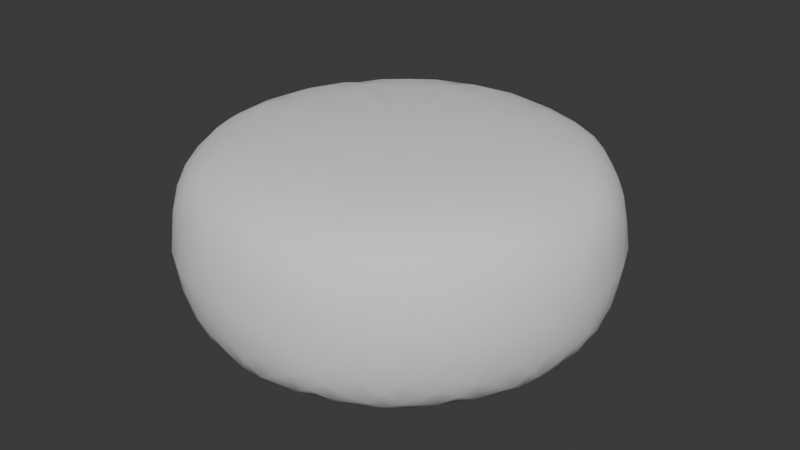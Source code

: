 # Source: burger.blend  (saved by Blender 4.2.66; exported with 4.5.12 LTS)
import bpy
from mathutils import Matrix  # noqa: F401  (used for matrix-valued properties, if any)

bpy.ops.wm.read_factory_settings(use_empty=True)
scene = bpy.context.scene
scene.name = 'Scene'

# ---- collections
col_collection = bpy.data.collections.new('Collection'); scene.collection.children.link(col_collection)

# ---- node groups
ng_smooth_by_angle = bpy.data.node_groups.new('Smooth by Angle', 'GeometryNodeTree')
_s = ng_smooth_by_angle.interface.new_socket(name='Mesh', in_out='OUTPUT', socket_type='NodeSocketGeometry')
_s = ng_smooth_by_angle.interface.new_socket(name='Mesh', in_out='INPUT', socket_type='NodeSocketGeometry')
_s = ng_smooth_by_angle.interface.new_socket(name='Angle', in_out='INPUT', socket_type='NodeSocketFloat')
_s.subtype = 'ANGLE'
_s.default_value = 0.5236
_s.min_value = 0.0
_s.max_value = 3.142
_s.description = 'Maximum face angle for smooth edges'
_s = ng_smooth_by_angle.interface.new_socket(name='Ignore Sharpness', in_out='INPUT', socket_type='NodeSocketBool')
_s.force_non_field = True
ng_smooth_by_angle.description = 'Set the sharpness of mesh edges based on the angle between the neighboring faces'
ng_smooth_by_angle.is_modifier = True
_N = ng_smooth_by_angle.nodes; _L = ng_smooth_by_angle.links
n0 = _N.new('GeometryNodeSetShadeSmooth'); n0.name = 'Set Shade Smooth'; n0.location = (120, -80)
n0.domain = 'EDGE'
n1 = _N.new('GeometryNodeSetShadeSmooth'); n1.name = 'Set Shade Smooth.001'; n1.location = (300, -80)
n2 = _N.new('NodeGroupOutput'); n2.name = 'Group Output'; n2.location = (480, -80)
n3 = _N.new('GeometryNodeInputMeshEdgeAngle'); n3.name = 'Edge Angle'; n3.location = (-440, -240)
n4 = _N.new('NodeGroupInput'); n4.name = 'Group Input'; n4.location = (-80, -80)
n5 = _N.new('GeometryNodeInputEdgeSmooth'); n5.name = 'Is Edge Smooth'; n5.location = (-260, -120)
n6 = _N.new('GeometryNodeInputShadeSmooth'); n6.name = 'Is Shade Smooth'; n6.location = (-440, -397)
n7 = _N.new('FunctionNodeCompare'); n7.name = 'Compare'; n7.location = (-260, -260)
n7.operation = 'LESS_EQUAL'
n7.inputs[6].default_value = (0.0, 0.0, 0.0, 0.0)
n7.inputs[7].default_value = (0.0, 0.0, 0.0, 0.0)
n8 = _N.new('FunctionNodeBooleanMath'); n8.name = 'Boolean Math.001'; n8.location = (-80, -260)
n9 = _N.new('NodeGroupInput'); n9.name = 'Group Input.001'; n9.location = (-440, -329)
n10 = _N.new('NodeGroupInput'); n10.name = 'Group Input.002'; n10.location = (-259, -189)
n11 = _N.new('FunctionNodeBooleanMath'); n11.name = 'Boolean Math'; n11.location = (-80, -149)
n11.operation = 'OR'
n12 = _N.new('FunctionNodeBooleanMath'); n12.name = 'Boolean Math.002'; n12.location = (-260, -380)
n12.operation = 'OR'
n13 = _N.new('NodeGroupInput'); n13.name = 'Group Input.003'; n13.location = (-440, -460)
_L.new(n3.outputs[0], n7.inputs[0])
_L.new(n1.outputs[0], n2.inputs[0])
_L.new(n9.outputs[1], n7.inputs[1])
_L.new(n7.outputs[0], n8.inputs[0])
_L.new(n4.outputs[0], n0.inputs[0])
_L.new(n0.outputs[0], n1.inputs[0])
_L.new(n8.outputs[0], n0.inputs[2])
_L.new(n10.outputs[2], n11.inputs[1])
_L.new(n5.outputs[0], n11.inputs[0])
_L.new(n11.outputs[0], n0.inputs[1])
_L.new(n13.outputs[2], n12.inputs[1])
_L.new(n6.outputs[0], n12.inputs[0])
_L.new(n12.outputs[0], n8.inputs[1])
n2.is_active_output = True

# ---- world
world_world = bpy.data.worlds.new('World'); scene.world = world_world
world_world.use_nodes = True; world_world.node_tree.nodes.clear()
_N = world_world.node_tree.nodes; _L = world_world.node_tree.links
n0 = _N.new('ShaderNodeOutputWorld'); n0.name = 'World Output'; n0.location = (300, 300)
n1 = _N.new('ShaderNodeBackground'); n1.name = 'Background'; n1.location = (10, 300)
n1.inputs[0].default_value = (0.05088, 0.05088, 0.05088, 1.0)
_L.new(n1.outputs[0], n0.inputs[0])
n0.is_active_output = True
world_world.color = (0.05088, 0.05088, 0.05088)
world_world.use_sun_shadow = False
world_world.sun_shadow_jitter_overblur = 0.0

# ---- meshes
me_icosphere_001 = bpy.data.meshes.new('Icosphere.001')
me_icosphere_001.from_pydata([(0.2384, -0.7338, 0.684), (-0.6242, -0.4535, 0.684), (-0.6242, 0.4535, 0.684), (0.2384, 0.7338, 0.684), (0.7715, 1.397e-09, 0.684), (0.0, 0.0, 1.0), (0.8905, -0.2893, 0.0), (0.8905, 0.2893, 0.0), (0.0, -0.9363, 0.0), (0.5504, -0.7575, 0.0), (-0.8905, -0.2893, 0.0), (-0.5504, -0.7575, 0.0), (-0.5504, 0.7575, 0.0), (-0.8905, 0.2893, 0.0), (0.5504, 0.7575, 0.0), (0.0, 0.9363, 0.0), (0.6138, -0.4459, 0.7044), (-0.2344, -0.7215, 0.7044), (-0.7586, -2.794e-09, 0.7044), (-0.2344, 0.7215, 0.7044), (0.6138, 0.4459, 0.7044), (0.8952, 0.2046, 0.2603), (0.882, 0.1395, 0.4357), (0.8426, 0.07345, 0.5754), (0.4712, -0.7882, 0.2603), (0.4052, -0.7957, 0.4357), (0.3302, -0.7787, 0.5754), (-0.604, -0.6917, 0.2603), (-0.6315, -0.6313, 0.4357), (-0.6385, -0.5547, 0.5754), (-0.8445, 0.3607, 0.2603), (-0.7956, 0.4056, 0.4357), (-0.7249, 0.4359, 0.5754), (0.08205, 0.9146, 0.2603), (0.1399, 0.8819, 0.4357), (0.1905, 0.8241, 0.5754), (0.4865, -0.4634, 0.7728), (0.368, -0.5119, 0.794), (0.2902, -0.6149, 0.7609), (-0.2904, -0.6059, 0.7728), (-0.3731, -0.5082, 0.794), (-0.4952, -0.466, 0.7609), (-0.666, 0.08898, 0.7728), (-0.5986, 0.1978, 0.794), (-0.5962, 0.3269, 0.7609), (-0.1212, 0.6609, 0.7728), (0.00313, 0.6304, 0.794), (0.1267, 0.6681, 0.7609), (0.5911, 0.3195, 0.7728), (0.6006, 0.1918, 0.794), (0.6745, 0.08595, 0.7609), (0.8426, -0.07345, 0.5754), (0.882, -0.1395, 0.4357), (0.8952, -0.2046, 0.2603), (0.1905, -0.8241, 0.5754), (0.1399, -0.8819, 0.4357), (0.08205, -0.9146, 0.2603), (-0.7249, -0.4359, 0.5754), (-0.7956, -0.4056, 0.4357), (-0.8445, -0.3607, 0.2603), (-0.6385, 0.5547, 0.5754), (-0.6315, 0.6313, 0.4357), (-0.604, 0.6917, 0.2603), (0.3302, 0.7787, 0.5754), (0.4052, 0.7957, 0.4357), (0.4712, 0.7882, 0.2603), (0.6745, -0.08595, 0.7609), (0.6006, -0.1918, 0.794), (0.5911, -0.3195, 0.7728), (0.1267, -0.6681, 0.7609), (0.00313, -0.6304, 0.794), (-0.1212, -0.6609, 0.7728), (-0.5962, -0.3269, 0.7609), (-0.5986, -0.1978, 0.794), (-0.666, -0.08898, 0.7728), (-0.4952, 0.466, 0.7609), (-0.3731, 0.5082, 0.794), (-0.2904, 0.6059, 0.7728), (0.2902, 0.6149, 0.7609), (0.368, 0.5119, 0.794), (0.4865, 0.4634, 0.7728), (0.8413, 0.3557, 0.269), (0.7881, 0.3972, 0.4537), (0.7148, 0.4264, 0.5977), (0.8341, 0.4249, 0.0), (0.7572, 0.5501, 0.0), (0.6619, 0.662, 0.0), (0.6264, 0.5481, 0.5977), (0.6212, 0.6268, 0.4537), (0.5983, 0.6902, 0.269), (-0.07833, 0.91, 0.269), (-0.1342, 0.8722, 0.4537), (-0.1846, 0.8116, 0.5977), (-0.1464, 0.9246, 0.0), (-0.2892, 0.8901, 0.0), (-0.4251, 0.834, 0.0), (-0.3277, 0.7651, 0.5977), (-0.4041, 0.7845, 0.4537), (-0.4715, 0.7823, 0.269), (-0.8897, 0.2067, 0.269), (-0.871, 0.1419, 0.4537), (-0.8289, 0.07522, 0.5977), (-0.9246, 0.1465, 0.0), (-0.9359, -5.588e-09, 0.0), (-0.9246, -0.1465, 0.0), (-0.8289, -0.07522, 0.5977), (-0.871, -0.1419, 0.4537), (-0.8897, -0.2067, 0.269), (-0.4715, -0.7823, 0.269), (-0.4041, -0.7845, 0.4537), (-0.3277, -0.7651, 0.5977), (-0.4251, -0.834, 0.0), (-0.2892, -0.8901, 0.0), (-0.1464, -0.9246, 0.0), (-0.1846, -0.8116, 0.5977), (-0.1342, -0.8722, 0.4537), (-0.07833, -0.91, 0.269), (0.5983, -0.6902, 0.269), (0.6212, -0.6268, 0.4537), (0.6264, -0.5481, 0.5977), (0.6619, -0.662, 0.0), (0.7572, -0.5501, 0.0), (0.8341, -0.4249, 0.0), (0.7148, -0.4264, 0.5977), (0.7881, -0.3972, 0.4537), (0.8413, -0.3557, 0.269), (0.4251, 0.834, 0.0), (0.2892, 0.8901, 0.0), (0.1464, 0.9246, 0.0), (-0.6619, 0.662, 0.0), (-0.7572, 0.5501, 0.0), (-0.8341, 0.4249, 0.0), (-0.8341, -0.4249, 0.0), (-0.7572, -0.5501, 0.0), (-0.6619, -0.662, 0.0), (0.1464, -0.9246, 0.0), (0.2892, -0.8901, 0.0), (0.4251, -0.834, 0.0), (0.9246, -0.1465, 0.0), (0.9359, 5.588e-09, 0.0), (0.9246, 0.1465, 0.0), (0.8018, 0.2565, 0.5955), (0.8574, 0.2757, 0.3936), (0.8024, 0.3181, 0.5376), (0.7197, 0.3301, 0.6686), (0.7364, 0.2352, 0.6944), (0.7854, 0.1514, 0.6557), (0.8429, 0.2092, 0.5286), (0.7346, 0.5337, 0.3142), (0.8019, 0.4495, 0.2036), (0.7458, 0.5419, 0.1822), (0.6753, 0.6238, 0.2036), (0.6878, 0.5775, 0.3744), (0.7034, 0.511, 0.5011), (0.7617, 0.4757, 0.3744), (0.4917, 0.6833, 0.5955), (0.5271, 0.7302, 0.3936), (0.4594, 0.737, 0.5286), (0.3866, 0.7002, 0.6557), (0.4512, 0.6277, 0.6944), (0.5364, 0.5825, 0.6686), (0.5505, 0.6648, 0.5376), (0.003808, 0.8418, 0.5955), (0.002754, 0.9006, 0.3936), (-0.0546, 0.8614, 0.5376), (-0.09155, 0.7865, 0.6686), (0.003893, 0.773, 0.6944), (0.09874, 0.7937, 0.6557), (0.06154, 0.8663, 0.5286), (-0.2806, 0.8636, 0.3142), (-0.1796, 0.9016, 0.2036), (-0.2849, 0.8768, 0.1822), (-0.3846, 0.835, 0.2036), (-0.3367, 0.8326, 0.3744), (-0.2687, 0.8268, 0.5011), (-0.217, 0.8715, 0.3744), (-0.4979, 0.6788, 0.5955), (-0.5316, 0.727, 0.3936), (-0.559, 0.6647, 0.5286), (-0.5464, 0.5841, 0.6557), (-0.4575, 0.6231, 0.6944), (-0.3882, 0.6901, 0.6686), (-0.4622, 0.729, 0.5376), (-0.7994, 0.2638, 0.5955), (-0.8557, 0.2809, 0.3936), (-0.8361, 0.2143, 0.5376), (-0.7763, 0.156, 0.6686), (-0.734, 0.2426, 0.6944), (-0.7244, 0.3392, 0.6557), (-0.8049, 0.3262, 0.5286), (-0.908, 1.676e-08, 0.3142), (-0.913, 0.1078, 0.2036), (-0.9219, -8.149e-10, 0.1822), (-0.913, -0.1078, 0.2036), (-0.8959, -0.06289, 0.3744), (-0.8694, -1.164e-09, 0.5011), (-0.8959, 0.06289, 0.3744), (-0.7994, -0.2638, 0.5955), (-0.8557, -0.2809, 0.3936), (-0.8049, -0.3262, 0.5286), (-0.7244, -0.3392, 0.6557), (-0.734, -0.2426, 0.6944), (-0.7763, -0.156, 0.6686), (-0.8361, -0.2143, 0.5376), (-0.4979, -0.6788, 0.5955), (-0.5316, -0.727, 0.3936), (-0.4622, -0.729, 0.5376), (-0.3882, -0.6901, 0.6686), (-0.4575, -0.6231, 0.6944), (-0.5464, -0.5841, 0.6557), (-0.559, -0.6647, 0.5286), (-0.2806, -0.8636, 0.3142), (-0.3846, -0.835, 0.2036), (-0.2849, -0.8768, 0.1822), (-0.1796, -0.9016, 0.2036), (-0.217, -0.8715, 0.3744), (-0.2687, -0.8268, 0.5011), (-0.3367, -0.8326, 0.3744), (0.003808, -0.8418, 0.5955), (0.002754, -0.9006, 0.3936), (0.06154, -0.8663, 0.5286), (0.09874, -0.7937, 0.6557), (0.003893, -0.773, 0.6944), (-0.09154, -0.7865, 0.6686), (-0.0546, -0.8614, 0.5376), (0.4917, -0.6833, 0.5955), (0.5271, -0.7302, 0.3936), (0.5505, -0.6648, 0.5376), (0.5364, -0.5825, 0.6686), (0.4512, -0.6277, 0.6944), (0.3866, -0.7002, 0.6557), (0.4594, -0.737, 0.5286), (0.7346, -0.5337, 0.3142), (0.6753, -0.6238, 0.2036), (0.7458, -0.5419, 0.1822), (0.8019, -0.4495, 0.2036), (0.7617, -0.4757, 0.3744), (0.7034, -0.511, 0.5011), (0.6878, -0.5775, 0.3744), (0.8018, -0.2565, 0.5955), (0.8574, -0.2757, 0.3936), (0.8429, -0.2092, 0.5286), (0.7854, -0.1514, 0.6557), (0.7364, -0.2352, 0.6944), (0.7197, -0.3301, 0.6686), (0.8024, -0.3181, 0.5376), (0.2841, 0.8744, 0.2943), (0.3862, 0.8418, 0.1915), (0.287, 0.8834, 0.1699), (0.1824, 0.908, 0.1915), (0.2215, 0.883, 0.3531), (0.2732, 0.8409, 0.476), (0.3398, 0.8445, 0.3531), (-0.7438, 0.5404, 0.2943), (-0.6813, 0.6274, 0.1915), (-0.7515, 0.546, 0.1699), (-0.8072, 0.454, 0.1915), (-0.7713, 0.4835, 0.3531), (-0.7153, 0.5197, 0.476), (-0.6982, 0.5841, 0.3531), (-0.7438, -0.5404, 0.2943), (-0.8072, -0.454, 0.1915), (-0.7515, -0.546, 0.1699), (-0.6813, -0.6274, 0.1915), (-0.6982, -0.5841, 0.3531), (-0.7153, -0.5197, 0.476), (-0.7713, -0.4835, 0.3531), (0.2841, -0.8744, 0.2943), (0.1824, -0.908, 0.1915), (0.287, -0.8834, 0.1699), (0.3862, -0.8418, 0.1915), (0.3398, -0.8445, 0.3531), (0.2732, -0.8409, 0.476), (0.2215, -0.883, 0.3531), (0.9194, -1.676e-08, 0.2943), (0.9199, -0.1072, 0.1915), (0.9289, 6.985e-10, 0.1699), (0.9199, 0.1072, 0.1915), (0.9082, 0.06219, 0.3531), (0.8842, 5.096e-09, 0.476), (0.9082, -0.06219, 0.3531), (-1.821e-06, -7.451e-09, 0.9033), (0.4132, -0.3002, 0.8389), (0.3894, -0.125, 0.8613), (0.5163, 5.255e-11, 0.8318), (0.3894, 0.125, 0.8613), (0.4132, 0.3002, 0.8389), (0.2393, 0.3317, 0.8613), (0.1595, 0.491, 0.8318), (0.001401, 0.409, 0.8613), (-0.1578, 0.4858, 0.8389), (-0.2415, 0.33, 0.8613), (-0.4177, 0.3035, 0.8318), (-0.3885, 0.1277, 0.8613), (-0.5108, 3.646e-10, 0.8389), (-0.3885, -0.1277, 0.8613), (-0.4177, -0.3035, 0.8318), (-0.2415, -0.33, 0.8613), (-0.1578, -0.4858, 0.8389), (0.001401, -0.409, 0.8613), (0.1595, -0.491, 0.8318), (0.2393, -0.3317, 0.8613), (0.2384, -0.7338, -0.684), (-0.6242, -0.4535, -0.684), (-0.6242, 0.4535, -0.684), (0.2384, 0.7338, -0.684), (0.7715, 1.397e-09, -0.684), (0.0, 0.0, -1.0), (0.6138, -0.4459, -0.7044), (-0.2344, -0.7215, -0.7044), (-0.7586, -2.794e-09, -0.7044), (-0.2344, 0.7215, -0.7044), (0.6138, 0.4459, -0.7044), (0.8952, 0.2046, -0.2603), (0.882, 0.1395, -0.4357), (0.8426, 0.07345, -0.5754), (0.4712, -0.7882, -0.2603), (0.4052, -0.7957, -0.4357), (0.3302, -0.7787, -0.5754), (-0.604, -0.6917, -0.2603), (-0.6315, -0.6313, -0.4357), (-0.6385, -0.5547, -0.5754), (-0.8445, 0.3607, -0.2603), (-0.7956, 0.4056, -0.4357), (-0.7249, 0.4359, -0.5754), (0.08205, 0.9146, -0.2603), (0.1399, 0.8819, -0.4357), (0.1905, 0.8241, -0.5754), (0.4865, -0.4634, -0.7728), (0.368, -0.5119, -0.794), (0.2902, -0.6149, -0.7609), (-0.2904, -0.6059, -0.7728), (-0.3731, -0.5082, -0.794), (-0.4952, -0.466, -0.7609), (-0.666, 0.08898, -0.7728), (-0.5986, 0.1978, -0.794), (-0.5962, 0.3269, -0.7609), (-0.1212, 0.6609, -0.7728), (0.00313, 0.6304, -0.794), (0.1267, 0.6681, -0.7609), (0.5911, 0.3195, -0.7728), (0.6006, 0.1918, -0.794), (0.6745, 0.08595, -0.7609), (0.8426, -0.07345, -0.5754), (0.882, -0.1395, -0.4357), (0.8952, -0.2046, -0.2603), (0.1905, -0.8241, -0.5754), (0.1399, -0.8819, -0.4357), (0.08205, -0.9146, -0.2603), (-0.7249, -0.4359, -0.5754), (-0.7956, -0.4056, -0.4357), (-0.8445, -0.3607, -0.2603), (-0.6385, 0.5547, -0.5754), (-0.6315, 0.6313, -0.4357), (-0.604, 0.6917, -0.2603), (0.3302, 0.7787, -0.5754), (0.4052, 0.7957, -0.4357), (0.4712, 0.7882, -0.2603), (0.6745, -0.08595, -0.7609), (0.6006, -0.1918, -0.794), (0.5911, -0.3195, -0.7728), (0.1267, -0.6681, -0.7609), (0.00313, -0.6304, -0.794), (-0.1212, -0.6609, -0.7728), (-0.5962, -0.3269, -0.7609), (-0.5986, -0.1978, -0.794), (-0.666, -0.08898, -0.7728), (-0.4952, 0.466, -0.7609), (-0.3731, 0.5082, -0.794), (-0.2904, 0.6059, -0.7728), (0.2902, 0.6149, -0.7609), (0.368, 0.5119, -0.794), (0.4865, 0.4634, -0.7728), (0.8413, 0.3557, -0.269), (0.7881, 0.3972, -0.4537), (0.7148, 0.4264, -0.5977), (0.6264, 0.5481, -0.5977), (0.6212, 0.6268, -0.4537), (0.5983, 0.6902, -0.269), (-0.07833, 0.91, -0.269), (-0.1342, 0.8722, -0.4537), (-0.1846, 0.8116, -0.5977), (-0.3277, 0.7651, -0.5977), (-0.4041, 0.7845, -0.4537), (-0.4715, 0.7823, -0.269), (-0.8897, 0.2067, -0.269), (-0.871, 0.1419, -0.4537), (-0.8289, 0.07522, -0.5977), (-0.8289, -0.07522, -0.5977), (-0.871, -0.1419, -0.4537), (-0.8897, -0.2067, -0.269), (-0.4715, -0.7823, -0.269), (-0.4041, -0.7845, -0.4537), (-0.3277, -0.7651, -0.5977), (-0.1846, -0.8116, -0.5977), (-0.1342, -0.8722, -0.4537), (-0.07833, -0.91, -0.269), (0.5983, -0.6902, -0.269), (0.6212, -0.6268, -0.4537), (0.6264, -0.5481, -0.5977), (0.7148, -0.4264, -0.5977), (0.7881, -0.3972, -0.4537), (0.8413, -0.3557, -0.269), (0.8018, 0.2565, -0.5955), (0.8574, 0.2757, -0.3936), (0.8024, 0.3181, -0.5376), (0.7197, 0.3301, -0.6686), (0.7364, 0.2352, -0.6944), (0.7854, 0.1514, -0.6557), (0.8429, 0.2092, -0.5286), (0.7346, 0.5337, -0.3142), (0.8019, 0.4495, -0.2036), (0.7458, 0.5419, -0.1822), (0.6753, 0.6238, -0.2036), (0.6878, 0.5775, -0.3744), (0.7034, 0.511, -0.5011), (0.7617, 0.4757, -0.3744), (0.4917, 0.6833, -0.5955), (0.5271, 0.7302, -0.3936), (0.4594, 0.737, -0.5286), (0.3866, 0.7002, -0.6557), (0.4512, 0.6277, -0.6944), (0.5364, 0.5825, -0.6686), (0.5505, 0.6648, -0.5376), (0.003808, 0.8418, -0.5955), (0.002754, 0.9006, -0.3936), (-0.0546, 0.8614, -0.5376), (-0.09155, 0.7865, -0.6686), (0.003893, 0.773, -0.6944), (0.09874, 0.7937, -0.6557), (0.06154, 0.8663, -0.5286), (-0.2806, 0.8636, -0.3142), (-0.1796, 0.9016, -0.2036), (-0.2849, 0.8768, -0.1822), (-0.3846, 0.835, -0.2036), (-0.3367, 0.8326, -0.3744), (-0.2687, 0.8268, -0.5011), (-0.217, 0.8715, -0.3744), (-0.4979, 0.6788, -0.5955), (-0.5316, 0.727, -0.3936), (-0.559, 0.6647, -0.5286), (-0.5464, 0.5841, -0.6557), (-0.4575, 0.6231, -0.6944), (-0.3882, 0.6901, -0.6686), (-0.4622, 0.729, -0.5376), (-0.7994, 0.2638, -0.5955), (-0.8557, 0.2809, -0.3936), (-0.8361, 0.2143, -0.5376), (-0.7763, 0.156, -0.6686), (-0.734, 0.2426, -0.6944), (-0.7244, 0.3392, -0.6557), (-0.8049, 0.3262, -0.5286), (-0.908, 1.676e-08, -0.3142), (-0.913, 0.1078, -0.2036), (-0.9219, -8.149e-10, -0.1822), (-0.913, -0.1078, -0.2036), (-0.8959, -0.06289, -0.3744), (-0.8694, -1.164e-09, -0.5011), (-0.8959, 0.06289, -0.3744), (-0.7994, -0.2638, -0.5955), (-0.8557, -0.2809, -0.3936), (-0.8049, -0.3262, -0.5286), (-0.7244, -0.3392, -0.6557), (-0.734, -0.2426, -0.6944), (-0.7763, -0.156, -0.6686), (-0.8361, -0.2143, -0.5376), (-0.4979, -0.6788, -0.5955), (-0.5316, -0.727, -0.3936), (-0.4622, -0.729, -0.5376), (-0.3882, -0.6901, -0.6686), (-0.4575, -0.6231, -0.6944), (-0.5464, -0.5841, -0.6557), (-0.559, -0.6647, -0.5286), (-0.2806, -0.8636, -0.3142), (-0.3846, -0.835, -0.2036), (-0.2849, -0.8768, -0.1822), (-0.1796, -0.9016, -0.2036), (-0.217, -0.8715, -0.3744), (-0.2687, -0.8268, -0.5011), (-0.3367, -0.8326, -0.3744), (0.003808, -0.8418, -0.5955), (0.002754, -0.9006, -0.3936), (0.06154, -0.8663, -0.5286), (0.09874, -0.7937, -0.6557), (0.003893, -0.773, -0.6944), (-0.09154, -0.7865, -0.6686), (-0.0546, -0.8614, -0.5376), (0.4917, -0.6833, -0.5955), (0.5271, -0.7302, -0.3936), (0.5505, -0.6648, -0.5376), (0.5364, -0.5825, -0.6686), (0.4512, -0.6277, -0.6944), (0.3866, -0.7002, -0.6557), (0.4594, -0.737, -0.5286), (0.7346, -0.5337, -0.3142), (0.6753, -0.6238, -0.2036), (0.7458, -0.5419, -0.1822), (0.8019, -0.4495, -0.2036), (0.7617, -0.4757, -0.3744), (0.7034, -0.511, -0.5011), (0.6878, -0.5775, -0.3744), (0.8018, -0.2565, -0.5955), (0.8574, -0.2757, -0.3936), (0.8429, -0.2092, -0.5286), (0.7854, -0.1514, -0.6557), (0.7364, -0.2352, -0.6944), (0.7197, -0.3301, -0.6686), (0.8024, -0.3181, -0.5376), (0.2841, 0.8744, -0.2943), (0.3862, 0.8418, -0.1915), (0.287, 0.8834, -0.1699), (0.1824, 0.908, -0.1915), (0.2215, 0.883, -0.3531), (0.2732, 0.8409, -0.476), (0.3398, 0.8445, -0.3531), (-0.7438, 0.5404, -0.2943), (-0.6813, 0.6274, -0.1915), (-0.7515, 0.546, -0.1699), (-0.8072, 0.454, -0.1915), (-0.7713, 0.4835, -0.3531), (-0.7153, 0.5197, -0.476), (-0.6982, 0.5841, -0.3531), (-0.7438, -0.5404, -0.2943), (-0.8072, -0.454, -0.1915), (-0.7515, -0.546, -0.1699), (-0.6813, -0.6274, -0.1915), (-0.6982, -0.5841, -0.3531), (-0.7153, -0.5197, -0.476), (-0.7713, -0.4835, -0.3531), (0.2841, -0.8744, -0.2943), (0.1824, -0.908, -0.1915), (0.287, -0.8834, -0.1699), (0.3862, -0.8418, -0.1915), (0.3398, -0.8445, -0.3531), (0.2732, -0.8409, -0.476), (0.2215, -0.883, -0.3531), (0.9194, -1.676e-08, -0.2943), (0.9199, -0.1072, -0.1915), (0.9289, 6.985e-10, -0.1699), (0.9199, 0.1072, -0.1915), (0.9082, 0.06219, -0.3531), (0.8842, 5.096e-09, -0.476), (0.9082, -0.06219, -0.3531), (-1.821e-06, -7.451e-09, -0.9033), (0.4132, -0.3002, -0.8389), (0.3894, -0.125, -0.8613), (0.5163, 5.255e-11, -0.8318), (0.3894, 0.125, -0.8613), (0.4132, 0.3002, -0.8389), (0.2393, 0.3317, -0.8613), (0.1595, 0.491, -0.8318), (0.001401, 0.409, -0.8613), (-0.1578, 0.4858, -0.8389), (-0.2415, 0.33, -0.8613), (-0.4177, 0.3035, -0.8318), (-0.3885, 0.1277, -0.8613), (-0.5108, 3.646e-10, -0.8389), (-0.3885, -0.1277, -0.8613), (-0.4177, -0.3035, -0.8318), (-0.2415, -0.33, -0.8613), (-0.1578, -0.4858, -0.8389), (0.001401, -0.409, -0.8613), (0.1595, -0.491, -0.8318), (0.2393, -0.3317, -0.8613)], [], [(142, 143, 141, 147), (144, 145, 141, 143), (146, 147, 141, 145), (7, 81, 142, 21), (81, 82, 143, 142), (21, 142, 147, 22), (20, 48, 144, 83), (48, 49, 145, 144), (83, 144, 143, 82), (4, 23, 146, 50), (23, 22, 147, 146), (50, 146, 145, 49), (149, 150, 148, 154), (151, 152, 148, 150), (153, 154, 148, 152), (7, 84, 149, 81), (84, 85, 150, 149), (81, 149, 154, 82), (14, 89, 151, 86), (89, 88, 152, 151), (86, 151, 150, 85), (20, 83, 153, 87), (83, 82, 154, 153), (87, 153, 152, 88), (156, 157, 155, 161), (158, 159, 155, 157), (160, 161, 155, 159), (14, 65, 156, 89), (65, 64, 157, 156), (89, 156, 161, 88), (3, 78, 158, 63), (78, 79, 159, 158), (63, 158, 157, 64), (20, 87, 160, 80), (87, 88, 161, 160), (80, 160, 159, 79), (163, 164, 162, 168), (165, 166, 162, 164), (167, 168, 162, 166), (15, 90, 163, 33), (90, 91, 164, 163), (33, 163, 168, 34), (19, 45, 165, 92), (45, 46, 166, 165), (92, 165, 164, 91), (3, 35, 167, 47), (35, 34, 168, 167), (47, 167, 166, 46), (170, 171, 169, 175), (172, 173, 169, 171), (174, 175, 169, 173), (15, 93, 170, 90), (93, 94, 171, 170), (90, 170, 175, 91), (12, 98, 172, 95), (98, 97, 173, 172), (95, 172, 171, 94), (19, 92, 174, 96), (92, 91, 175, 174), (96, 174, 173, 97), (177, 178, 176, 182), (179, 180, 176, 178), (181, 182, 176, 180), (12, 62, 177, 98), (62, 61, 178, 177), (98, 177, 182, 97), (2, 75, 179, 60), (75, 76, 180, 179), (60, 179, 178, 61), (19, 96, 181, 77), (96, 97, 182, 181), (77, 181, 180, 76), (184, 185, 183, 189), (186, 187, 183, 185), (188, 189, 183, 187), (13, 99, 184, 30), (99, 100, 185, 184), (30, 184, 189, 31), (18, 42, 186, 101), (42, 43, 187, 186), (101, 186, 185, 100), (2, 32, 188, 44), (32, 31, 189, 188), (44, 188, 187, 43), (191, 192, 190, 196), (193, 194, 190, 192), (195, 196, 190, 194), (13, 102, 191, 99), (102, 103, 192, 191), (99, 191, 196, 100), (10, 107, 193, 104), (107, 106, 194, 193), (104, 193, 192, 103), (18, 101, 195, 105), (101, 100, 196, 195), (105, 195, 194, 106), (198, 199, 197, 203), (200, 201, 197, 199), (202, 203, 197, 201), (10, 59, 198, 107), (59, 58, 199, 198), (107, 198, 203, 106), (1, 72, 200, 57), (72, 73, 201, 200), (57, 200, 199, 58), (18, 105, 202, 74), (105, 106, 203, 202), (74, 202, 201, 73), (205, 206, 204, 210), (207, 208, 204, 206), (209, 210, 204, 208), (11, 108, 205, 27), (108, 109, 206, 205), (27, 205, 210, 28), (17, 39, 207, 110), (39, 40, 208, 207), (110, 207, 206, 109), (1, 29, 209, 41), (29, 28, 210, 209), (41, 209, 208, 40), (212, 213, 211, 217), (214, 215, 211, 213), (216, 217, 211, 215), (11, 111, 212, 108), (111, 112, 213, 212), (108, 212, 217, 109), (8, 116, 214, 113), (116, 115, 215, 214), (113, 214, 213, 112), (17, 110, 216, 114), (110, 109, 217, 216), (114, 216, 215, 115), (219, 220, 218, 224), (221, 222, 218, 220), (223, 224, 218, 222), (8, 56, 219, 116), (56, 55, 220, 219), (116, 219, 224, 115), (0, 69, 221, 54), (69, 70, 222, 221), (54, 221, 220, 55), (17, 114, 223, 71), (114, 115, 224, 223), (71, 223, 222, 70), (226, 227, 225, 231), (228, 229, 225, 227), (230, 231, 225, 229), (9, 117, 226, 24), (117, 118, 227, 226), (24, 226, 231, 25), (16, 36, 228, 119), (36, 37, 229, 228), (119, 228, 227, 118), (0, 26, 230, 38), (26, 25, 231, 230), (38, 230, 229, 37), (233, 234, 232, 238), (235, 236, 232, 234), (237, 238, 232, 236), (9, 120, 233, 117), (120, 121, 234, 233), (117, 233, 238, 118), (6, 125, 235, 122), (125, 124, 236, 235), (122, 235, 234, 121), (16, 119, 237, 123), (119, 118, 238, 237), (123, 237, 236, 124), (240, 241, 239, 245), (242, 243, 239, 241), (244, 245, 239, 243), (6, 53, 240, 125), (53, 52, 241, 240), (125, 240, 245, 124), (4, 66, 242, 51), (66, 67, 243, 242), (51, 242, 241, 52), (16, 123, 244, 68), (123, 124, 245, 244), (68, 244, 243, 67), (247, 248, 246, 252), (249, 250, 246, 248), (251, 252, 246, 250), (14, 126, 247, 65), (126, 127, 248, 247), (65, 247, 252, 64), (15, 33, 249, 128), (33, 34, 250, 249), (128, 249, 248, 127), (3, 63, 251, 35), (63, 64, 252, 251), (35, 251, 250, 34), (254, 255, 253, 259), (256, 257, 253, 255), (258, 259, 253, 257), (12, 129, 254, 62), (129, 130, 255, 254), (62, 254, 259, 61), (13, 30, 256, 131), (30, 31, 257, 256), (131, 256, 255, 130), (2, 60, 258, 32), (60, 61, 259, 258), (32, 258, 257, 31), (261, 262, 260, 266), (263, 264, 260, 262), (265, 266, 260, 264), (10, 132, 261, 59), (132, 133, 262, 261), (59, 261, 266, 58), (11, 27, 263, 134), (27, 28, 264, 263), (134, 263, 262, 133), (1, 57, 265, 29), (57, 58, 266, 265), (29, 265, 264, 28), (268, 269, 267, 273), (270, 271, 267, 269), (272, 273, 267, 271), (8, 135, 268, 56), (135, 136, 269, 268), (56, 268, 273, 55), (9, 24, 270, 137), (24, 25, 271, 270), (137, 270, 269, 136), (0, 54, 272, 26), (54, 55, 273, 272), (26, 272, 271, 25), (275, 276, 274, 280), (277, 278, 274, 276), (279, 280, 274, 278), (6, 138, 275, 53), (138, 139, 276, 275), (53, 275, 280, 52), (7, 21, 277, 140), (21, 22, 278, 277), (140, 277, 276, 139), (4, 51, 279, 23), (51, 52, 280, 279), (23, 279, 278, 22), (282, 283, 281, 301), (284, 285, 281, 283), (286, 287, 281, 285), (288, 289, 281, 287), (290, 291, 281, 289), (292, 293, 281, 291), (294, 295, 281, 293), (296, 297, 281, 295), (298, 299, 281, 297), (300, 301, 281, 299), (16, 68, 282, 36), (68, 67, 283, 282), (36, 282, 301, 37), (4, 50, 284, 66), (50, 49, 285, 284), (66, 284, 283, 67), (20, 80, 286, 48), (80, 79, 287, 286), (48, 286, 285, 49), (3, 47, 288, 78), (47, 46, 289, 288), (78, 288, 287, 79), (19, 77, 290, 45), (77, 76, 291, 290), (45, 290, 289, 46), (2, 44, 292, 75), (44, 43, 293, 292), (75, 292, 291, 76), (18, 74, 294, 42), (74, 73, 295, 294), (42, 294, 293, 43), (1, 41, 296, 72), (41, 40, 297, 296), (72, 296, 295, 73), (17, 71, 298, 39), (71, 70, 299, 298), (39, 298, 297, 40), (0, 38, 300, 69), (38, 37, 301, 300), (69, 300, 299, 70), (404, 409, 403, 405), (406, 405, 403, 407), (408, 407, 403, 409), (7, 313, 404, 373), (373, 404, 405, 374), (313, 314, 409, 404), (312, 375, 406, 340), (340, 406, 407, 341), (375, 374, 405, 406), (306, 342, 408, 315), (315, 408, 409, 314), (342, 341, 407, 408), (411, 416, 410, 412), (413, 412, 410, 414), (415, 414, 410, 416), (7, 373, 411, 84), (84, 411, 412, 85), (373, 374, 416, 411), (14, 86, 413, 378), (378, 413, 414, 377), (86, 85, 412, 413), (312, 376, 415, 375), (375, 415, 416, 374), (376, 377, 414, 415), (418, 423, 417, 419), (420, 419, 417, 421), (422, 421, 417, 423), (14, 378, 418, 357), (357, 418, 419, 356), (378, 377, 423, 418), (305, 355, 420, 370), (370, 420, 421, 371), (355, 356, 419, 420), (312, 372, 422, 376), (376, 422, 423, 377), (372, 371, 421, 422), (425, 430, 424, 426), (427, 426, 424, 428), (429, 428, 424, 430), (15, 325, 425, 379), (379, 425, 426, 380), (325, 326, 430, 425), (311, 381, 427, 337), (337, 427, 428, 338), (381, 380, 426, 427), (305, 339, 429, 327), (327, 429, 430, 326), (339, 338, 428, 429), (432, 437, 431, 433), (434, 433, 431, 435), (436, 435, 431, 437), (15, 379, 432, 93), (93, 432, 433, 94), (379, 380, 437, 432), (12, 95, 434, 384), (384, 434, 435, 383), (95, 94, 433, 434), (311, 382, 436, 381), (381, 436, 437, 380), (382, 383, 435, 436), (439, 444, 438, 440), (441, 440, 438, 442), (443, 442, 438, 444), (12, 384, 439, 354), (354, 439, 440, 353), (384, 383, 444, 439), (304, 352, 441, 367), (367, 441, 442, 368), (352, 353, 440, 441), (311, 369, 443, 382), (382, 443, 444, 383), (369, 368, 442, 443), (446, 451, 445, 447), (448, 447, 445, 449), (450, 449, 445, 451), (13, 322, 446, 385), (385, 446, 447, 386), (322, 323, 451, 446), (310, 387, 448, 334), (334, 448, 449, 335), (387, 386, 447, 448), (304, 336, 450, 324), (324, 450, 451, 323), (336, 335, 449, 450), (453, 458, 452, 454), (455, 454, 452, 456), (457, 456, 452, 458), (13, 385, 453, 102), (102, 453, 454, 103), (385, 386, 458, 453), (10, 104, 455, 390), (390, 455, 456, 389), (104, 103, 454, 455), (310, 388, 457, 387), (387, 457, 458, 386), (388, 389, 456, 457), (460, 465, 459, 461), (462, 461, 459, 463), (464, 463, 459, 465), (10, 390, 460, 351), (351, 460, 461, 350), (390, 389, 465, 460), (303, 349, 462, 364), (364, 462, 463, 365), (349, 350, 461, 462), (310, 366, 464, 388), (388, 464, 465, 389), (366, 365, 463, 464), (467, 472, 466, 468), (469, 468, 466, 470), (471, 470, 466, 472), (11, 319, 467, 391), (391, 467, 468, 392), (319, 320, 472, 467), (309, 393, 469, 331), (331, 469, 470, 332), (393, 392, 468, 469), (303, 333, 471, 321), (321, 471, 472, 320), (333, 332, 470, 471), (474, 479, 473, 475), (476, 475, 473, 477), (478, 477, 473, 479), (11, 391, 474, 111), (111, 474, 475, 112), (391, 392, 479, 474), (8, 113, 476, 396), (396, 476, 477, 395), (113, 112, 475, 476), (309, 394, 478, 393), (393, 478, 479, 392), (394, 395, 477, 478), (481, 486, 480, 482), (483, 482, 480, 484), (485, 484, 480, 486), (8, 396, 481, 348), (348, 481, 482, 347), (396, 395, 486, 481), (302, 346, 483, 361), (361, 483, 484, 362), (346, 347, 482, 483), (309, 363, 485, 394), (394, 485, 486, 395), (363, 362, 484, 485), (488, 493, 487, 489), (490, 489, 487, 491), (492, 491, 487, 493), (9, 316, 488, 397), (397, 488, 489, 398), (316, 317, 493, 488), (308, 399, 490, 328), (328, 490, 491, 329), (399, 398, 489, 490), (302, 330, 492, 318), (318, 492, 493, 317), (330, 329, 491, 492), (495, 500, 494, 496), (497, 496, 494, 498), (499, 498, 494, 500), (9, 397, 495, 120), (120, 495, 496, 121), (397, 398, 500, 495), (6, 122, 497, 402), (402, 497, 498, 401), (122, 121, 496, 497), (308, 400, 499, 399), (399, 499, 500, 398), (400, 401, 498, 499), (502, 507, 501, 503), (504, 503, 501, 505), (506, 505, 501, 507), (6, 402, 502, 345), (345, 502, 503, 344), (402, 401, 507, 502), (306, 343, 504, 358), (358, 504, 505, 359), (343, 344, 503, 504), (308, 360, 506, 400), (400, 506, 507, 401), (360, 359, 505, 506), (509, 514, 508, 510), (511, 510, 508, 512), (513, 512, 508, 514), (14, 357, 509, 126), (126, 509, 510, 127), (357, 356, 514, 509), (15, 128, 511, 325), (325, 511, 512, 326), (128, 127, 510, 511), (305, 327, 513, 355), (355, 513, 514, 356), (327, 326, 512, 513), (516, 521, 515, 517), (518, 517, 515, 519), (520, 519, 515, 521), (12, 354, 516, 129), (129, 516, 517, 130), (354, 353, 521, 516), (13, 131, 518, 322), (322, 518, 519, 323), (131, 130, 517, 518), (304, 324, 520, 352), (352, 520, 521, 353), (324, 323, 519, 520), (523, 528, 522, 524), (525, 524, 522, 526), (527, 526, 522, 528), (10, 351, 523, 132), (132, 523, 524, 133), (351, 350, 528, 523), (11, 134, 525, 319), (319, 525, 526, 320), (134, 133, 524, 525), (303, 321, 527, 349), (349, 527, 528, 350), (321, 320, 526, 527), (530, 535, 529, 531), (532, 531, 529, 533), (534, 533, 529, 535), (8, 348, 530, 135), (135, 530, 531, 136), (348, 347, 535, 530), (9, 137, 532, 316), (316, 532, 533, 317), (137, 136, 531, 532), (302, 318, 534, 346), (346, 534, 535, 347), (318, 317, 533, 534), (537, 542, 536, 538), (539, 538, 536, 540), (541, 540, 536, 542), (6, 345, 537, 138), (138, 537, 538, 139), (345, 344, 542, 537), (7, 140, 539, 313), (313, 539, 540, 314), (140, 139, 538, 539), (306, 315, 541, 343), (343, 541, 542, 344), (315, 314, 540, 541), (544, 563, 543, 545), (546, 545, 543, 547), (548, 547, 543, 549), (550, 549, 543, 551), (552, 551, 543, 553), (554, 553, 543, 555), (556, 555, 543, 557), (558, 557, 543, 559), (560, 559, 543, 561), (562, 561, 543, 563), (308, 328, 544, 360), (360, 544, 545, 359), (328, 329, 563, 544), (306, 358, 546, 342), (342, 546, 547, 341), (358, 359, 545, 546), (312, 340, 548, 372), (372, 548, 549, 371), (340, 341, 547, 548), (305, 370, 550, 339), (339, 550, 551, 338), (370, 371, 549, 550), (311, 337, 552, 369), (369, 552, 553, 368), (337, 338, 551, 552), (304, 367, 554, 336), (336, 554, 555, 335), (367, 368, 553, 554), (310, 334, 556, 366), (366, 556, 557, 365), (334, 335, 555, 556), (303, 364, 558, 333), (333, 558, 559, 332), (364, 365, 557, 558), (309, 331, 560, 363), (363, 560, 561, 362), (331, 332, 559, 560), (302, 361, 562, 330), (330, 562, 563, 329), (361, 362, 561, 562)])
me_icosphere_001.polygons.foreach_set('use_smooth', [True] * 560)
_uv = me_icosphere_001.uv_layers.new(name='UVMap')
_uv.uv.foreach_set('vector', [0.4096, 0.2693, 0.4212, 0.281, 0.4134, 0.2862, 0.402, 0.281, 0.4329, 0.2918, 0.4189, 0.2945, 0.4134, 0.2862, 0.4212, 0.281, 0.4008, 0.2918, 0.402, 0.281, 0.4134, 0.2862, 0.4189, 0.2945, 0.4091, 0.2362, 0.4221, 0.2584, 0.4096, 0.2693, 0.3964, 0.2584, 0.4221, 0.2584, 0.4328, 0.2736, 0.4212, 0.281, 0.4096, 0.2693, 0.3964, 0.2584, 0.4096, 0.2693, 0.402, 0.281, 0.3879, 0.2736, 0.4596, 0.2945, 0.4488, 0.3006, 0.4329, 0.2918, 0.4446, 0.2855, 0.4488, 0.3006, 0.4318, 0.3029, 0.4189, 0.2945, 0.4329, 0.2918, 0.4446, 0.2855, 0.4329, 0.2918, 0.4212, 0.281, 0.4328, 0.2736, 0.3788, 0.2945, 0.3821, 0.2855, 0.4008, 0.2918, 0.406, 0.3006, 0.3821, 0.2855, 0.3879, 0.2736, 0.402, 0.281, 0.4008, 0.2918, 0.406, 0.3006, 0.4008, 0.2918, 0.4189, 0.2945, 0.4318, 0.3029, 0.4379, 0.2528, 0.4546, 0.251, 0.4547, 0.2618, 0.445, 0.2668, 0.4713, 0.2528, 0.4646, 0.2668, 0.4547, 0.2618, 0.4546, 0.251, 0.4554, 0.2772, 0.445, 0.2668, 0.4547, 0.2618, 0.4646, 0.2668, 0.4091, 0.2362, 0.4318, 0.2362, 0.4379, 0.2528, 0.4221, 0.2584, 0.4318, 0.2362, 0.4545, 0.2362, 0.4546, 0.251, 0.4379, 0.2528, 0.4221, 0.2584, 0.4379, 0.2528, 0.445, 0.2668, 0.4328, 0.2736, 0.5, 0.2362, 0.4871, 0.2584, 0.4713, 0.2528, 0.4773, 0.2362, 0.4871, 0.2584, 0.4776, 0.2736, 0.4646, 0.2668, 0.4713, 0.2528, 0.4773, 0.2362, 0.4713, 0.2528, 0.4546, 0.251, 0.4545, 0.2362, 0.4596, 0.2945, 0.4446, 0.2855, 0.4554, 0.2772, 0.4687, 0.2855, 0.4446, 0.2855, 0.4328, 0.2736, 0.445, 0.2668, 0.4554, 0.2772, 0.4687, 0.2855, 0.4554, 0.2772, 0.4646, 0.2668, 0.4776, 0.2736, 0.5, 0.2693, 0.5096, 0.281, 0.5, 0.2862, 0.4904, 0.281, 0.516, 0.2918, 0.5, 0.2945, 0.5, 0.2862, 0.5096, 0.281, 0.484, 0.2918, 0.4904, 0.281, 0.5, 0.2862, 0.5, 0.2945, 0.5, 0.2362, 0.5129, 0.2584, 0.5, 0.2693, 0.4871, 0.2584, 0.5129, 0.2584, 0.5224, 0.2736, 0.5096, 0.281, 0.5, 0.2693, 0.4871, 0.2584, 0.5, 0.2693, 0.4904, 0.281, 0.4776, 0.2736, 0.5404, 0.2945, 0.5214, 0.3006, 0.516, 0.2918, 0.5313, 0.2855, 0.5214, 0.3006, 0.5, 0.3029, 0.5, 0.2945, 0.516, 0.2918, 0.5313, 0.2855, 0.516, 0.2918, 0.5096, 0.281, 0.5224, 0.2736, 0.4596, 0.2945, 0.4687, 0.2855, 0.484, 0.2918, 0.4786, 0.3006, 0.4687, 0.2855, 0.4776, 0.2736, 0.4904, 0.281, 0.484, 0.2918, 0.4786, 0.3006, 0.484, 0.2918, 0.5, 0.2945, 0.5, 0.3029, 0.5904, 0.2693, 0.598, 0.281, 0.5866, 0.2862, 0.5788, 0.281, 0.5992, 0.2918, 0.5811, 0.2945, 0.5866, 0.2862, 0.598, 0.281, 0.5671, 0.2918, 0.5788, 0.281, 0.5866, 0.2862, 0.5811, 0.2945, 0.5909, 0.2362, 0.6036, 0.2584, 0.5904, 0.2693, 0.5779, 0.2584, 0.6036, 0.2584, 0.6121, 0.2736, 0.598, 0.281, 0.5904, 0.2693, 0.5779, 0.2584, 0.5904, 0.2693, 0.5788, 0.281, 0.5672, 0.2736, 0.6212, 0.2945, 0.594, 0.3006, 0.5992, 0.2918, 0.6179, 0.2855, 0.594, 0.3006, 0.5682, 0.3029, 0.5811, 0.2945, 0.5992, 0.2918, 0.6179, 0.2855, 0.5992, 0.2918, 0.598, 0.281, 0.6121, 0.2736, 0.5404, 0.2945, 0.5554, 0.2855, 0.5671, 0.2918, 0.5512, 0.3006, 0.5554, 0.2855, 0.5672, 0.2736, 0.5788, 0.281, 0.5671, 0.2918, 0.5512, 0.3006, 0.5671, 0.2918, 0.5811, 0.2945, 0.5682, 0.3029, 0.6195, 0.2528, 0.6363, 0.251, 0.636, 0.2618, 0.6258, 0.2668, 0.653, 0.2528, 0.6453, 0.2668, 0.636, 0.2618, 0.6363, 0.251, 0.6337, 0.2772, 0.6258, 0.2668, 0.636, 0.2618, 0.6453, 0.2668, 0.5909, 0.2362, 0.6136, 0.2362, 0.6195, 0.2528, 0.6036, 0.2584, 0.6136, 0.2362, 0.6364, 0.2362, 0.6363, 0.251, 0.6195, 0.2528, 0.6036, 0.2584, 0.6195, 0.2528, 0.6258, 0.2668, 0.6121, 0.2736, 0.6818, 0.2362, 0.6686, 0.2584, 0.653, 0.2528, 0.6591, 0.2362, 0.6686, 0.2584, 0.6569, 0.2736, 0.6453, 0.2668, 0.653, 0.2528, 0.6591, 0.2362, 0.653, 0.2528, 0.6363, 0.251, 0.6364, 0.2362, 0.6212, 0.2945, 0.6179, 0.2855, 0.6337, 0.2772, 0.642, 0.2855, 0.6179, 0.2855, 0.6121, 0.2736, 0.6258, 0.2668, 0.6337, 0.2772, 0.642, 0.2855, 0.6337, 0.2772, 0.6453, 0.2668, 0.6569, 0.2736, 0.6807, 0.2693, 0.6864, 0.281, 0.6733, 0.2862, 0.6671, 0.281, 0.6823, 0.2918, 0.6622, 0.2945, 0.6733, 0.2862, 0.6864, 0.281, 0.6502, 0.2918, 0.6671, 0.281, 0.6733, 0.2862, 0.6622, 0.2945, 0.6818, 0.2362, 0.6944, 0.2584, 0.6807, 0.2693, 0.6686, 0.2584, 0.6944, 0.2584, 0.7017, 0.2736, 0.6864, 0.281, 0.6807, 0.2693, 0.6686, 0.2584, 0.6807, 0.2693, 0.6671, 0.281, 0.6569, 0.2736, 0.702, 0.2945, 0.6666, 0.3006, 0.6823, 0.2918, 0.7046, 0.2855, 0.6666, 0.3006, 0.6364, 0.3029, 0.6622, 0.2945, 0.6823, 0.2918, 0.7046, 0.2855, 0.6823, 0.2918, 0.6864, 0.281, 0.7017, 0.2736, 0.6212, 0.2945, 0.642, 0.2855, 0.6502, 0.2918, 0.6238, 0.3006, 0.642, 0.2855, 0.6569, 0.2736, 0.6671, 0.281, 0.6502, 0.2918, 0.6238, 0.3006, 0.6502, 0.2918, 0.6622, 0.2945, 0.6364, 0.3029, 0.7711, 0.2693, 0.7747, 0.281, 0.7599, 0.2862, 0.7555, 0.281, 0.7654, 0.2918, 0.7434, 0.2945, 0.7599, 0.2862, 0.7747, 0.281, 0.7334, 0.2918, 0.7555, 0.281, 0.7599, 0.2862, 0.7434, 0.2945, 0.7727, 0.2362, 0.7851, 0.2584, 0.7711, 0.2693, 0.7594, 0.2584, 0.7851, 0.2584, 0.7914, 0.2736, 0.7747, 0.281, 0.7711, 0.2693, 0.7594, 0.2584, 0.7711, 0.2693, 0.7555, 0.281, 0.7465, 0.2736, 0.7828, 0.2945, 0.7392, 0.3006, 0.7654, 0.2918, 0.7912, 0.2855, 0.7392, 0.3006, 0.7045, 0.3029, 0.7434, 0.2945, 0.7654, 0.2918, 0.7912, 0.2855, 0.7654, 0.2918, 0.7747, 0.281, 0.7914, 0.2736, 0.702, 0.2945, 0.7287, 0.2855, 0.7334, 0.2918, 0.6964, 0.3006, 0.7287, 0.2855, 0.7465, 0.2736, 0.7555, 0.281, 0.7334, 0.2918, 0.6964, 0.3006, 0.7334, 0.2918, 0.7434, 0.2945, 0.7045, 0.3029, 0.8012, 0.2528, 0.8181, 0.251, 0.8174, 0.2618, 0.8065, 0.2668, 0.8347, 0.2528, 0.8261, 0.2668, 0.8174, 0.2618, 0.8181, 0.251, 0.8119, 0.2772, 0.8065, 0.2668, 0.8174, 0.2618, 0.8261, 0.2668, 0.7727, 0.2362, 0.7955, 0.2362, 0.8012, 0.2528, 0.7851, 0.2584, 0.7955, 0.2362, 0.8182, 0.2362, 0.8181, 0.251, 0.8012, 0.2528, 0.7851, 0.2584, 0.8012, 0.2528, 0.8065, 0.2668, 0.7914, 0.2736, 0.8636, 0.2362, 0.8501, 0.2584, 0.8347, 0.2528, 0.8409, 0.2362, 0.8501, 0.2584, 0.8362, 0.2736, 0.8261, 0.2668, 0.8347, 0.2528, 0.8409, 0.2362, 0.8347, 0.2528, 0.8181, 0.251, 0.8182, 0.2362, 0.7828, 0.2945, 0.7912, 0.2855, 0.8119, 0.2772, 0.8153, 0.2855, 0.7912, 0.2855, 0.7914, 0.2736, 0.8065, 0.2668, 0.8119, 0.2772, 0.8153, 0.2855, 0.8119, 0.2772, 0.8261, 0.2668, 0.8362, 0.2736, 0.8617, 0.2694, 0.8652, 0.2823, 0.8477, 0.2869, 0.844, 0.2811, 0.8526, 0.2959, 0.8254, 0.2959, 0.8477, 0.2869, 0.8652, 0.2823, 0.8166, 0.292, 0.844, 0.2811, 0.8477, 0.2869, 0.8254, 0.2959, 0.8636, 0.2362, 0.8762, 0.2587, 0.8617, 0.2694, 0.8501, 0.2584, 0.8762, 0.2587, 0.8838, 0.2754, 0.8652, 0.2823, 0.8617, 0.2694, 0.8501, 0.2584, 0.8617, 0.2694, 0.844, 0.2811, 0.8362, 0.2736, 0.9091, 0.3149, 0.7985, 0.3076, 0.8526, 0.2959, 0.8885, 0.2919, 0.7985, 0.3076, 0.7661, 0.3049, 0.8254, 0.2959, 0.8526, 0.2959, 0.8885, 0.2919, 0.8526, 0.2959, 0.8652, 0.2823, 0.8838, 0.2754, 0.7828, 0.2945, 0.8153, 0.2855, 0.8166, 0.292, 0.7682, 0.3009, 0.8153, 0.2855, 0.8362, 0.2736, 0.844, 0.2811, 0.8166, 0.292, 0.7682, 0.3009, 0.8166, 0.292, 0.8254, 0.2959, 0.7661, 0.3049, 0.04561, 0.2695, 0.05528, 0.283, 0.04545, 0.2887, 0.03563, 0.283, 0.06218, 0.2982, 0.04545, 0.3, 0.04545, 0.2887, 0.05528, 0.283, 0.02857, 0.2984, 0.03563, 0.283, 0.04545, 0.2887, 0.04545, 0.3, 0.04546, 0.2362, 0.0584, 0.2586, 0.04561, 0.2695, 0.03409, 0.2559, 0.0584, 0.2586, 0.06818, 0.2756, 0.05528, 0.283, 0.04561, 0.2695, 0.03409, 0.2559, 0.04561, 0.2695, 0.03563, 0.283, 0.02273, 0.2756, 0.09091, 0.3149, 0.06818, 0.3149, 0.06218, 0.2982, 0.07816, 0.2924, 0.06818, 0.3149, 0.04545, 0.3149, 0.04545, 0.3, 0.06218, 0.2982, 0.07816, 0.2924, 0.06218, 0.2982, 0.05528, 0.283, 0.06818, 0.2756, 0.0, 0.3149, 0.01136, 0.2952, 0.02857, 0.2984, 0.02273, 0.3149, 0.01136, 0.2952, 0.02273, 0.2756, 0.03563, 0.283, 0.02857, 0.2984, 0.02273, 0.3149, 0.02857, 0.2984, 0.04545, 0.3, 0.04545, 0.3149, 0.07418, 0.253, 0.09091, 0.2511, 0.09091, 0.2624, 0.08108, 0.2681, 0.1077, 0.253, 0.1011, 0.2681, 0.09091, 0.2624, 0.09091, 0.2511, 0.09158, 0.2813, 0.08108, 0.2681, 0.09091, 0.2624, 0.1011, 0.2681, 0.04546, 0.2362, 0.06818, 0.2362, 0.07418, 0.253, 0.0584, 0.2586, 0.06818, 0.2362, 0.09091, 0.2362, 0.09091, 0.2511, 0.07418, 0.253, 0.0584, 0.2586, 0.07418, 0.253, 0.08108, 0.2681, 0.06818, 0.2756, 0.1364, 0.2362, 0.1238, 0.2587, 0.1077, 0.253, 0.1136, 0.2362, 0.1238, 0.2587, 0.1162, 0.2754, 0.1011, 0.2681, 0.1077, 0.253, 0.1136, 0.2362, 0.1077, 0.253, 0.09091, 0.2511, 0.09091, 0.2362, 0.09091, 0.3149, 0.07816, 0.2924, 0.09158, 0.2813, 0.1115, 0.2919, 0.07816, 0.2924, 0.06818, 0.2756, 0.08108, 0.2681, 0.09158, 0.2813, 0.1115, 0.2919, 0.09158, 0.2813, 0.1011, 0.2681, 0.1162, 0.2754, 0.1383, 0.2694, 0.156, 0.2811, 0.1523, 0.2869, 0.1348, 0.2823, 0.1834, 0.292, 0.1746, 0.2959, 0.1523, 0.2869, 0.156, 0.2811, 0.1474, 0.2959, 0.1348, 0.2823, 0.1523, 0.2869, 0.1746, 0.2959, 0.1364, 0.2362, 0.1499, 0.2584, 0.1383, 0.2694, 0.1238, 0.2587, 0.1499, 0.2584, 0.1638, 0.2736, 0.156, 0.2811, 0.1383, 0.2694, 0.1238, 0.2587, 0.1383, 0.2694, 0.1348, 0.2823, 0.1162, 0.2754, 0.2172, 0.2945, 0.2318, 0.3009, 0.1834, 0.292, 0.1847, 0.2855, 0.2318, 0.3009, 0.2339, 0.3049, 0.1746, 0.2959, 0.1834, 0.292, 0.1847, 0.2855, 0.1834, 0.292, 0.156, 0.2811, 0.1638, 0.2736, 0.09091, 0.3149, 0.1115, 0.2919, 0.1474, 0.2959, 0.2015, 0.3076, 0.1115, 0.2919, 0.1162, 0.2754, 0.1348, 0.2823, 0.1474, 0.2959, 0.2015, 0.3076, 0.1474, 0.2959, 0.1746, 0.2959, 0.2339, 0.3049, 0.2289, 0.2693, 0.2445, 0.281, 0.2401, 0.2862, 0.2253, 0.281, 0.2666, 0.2918, 0.2566, 0.2945, 0.2401, 0.2862, 0.2445, 0.281, 0.2346, 0.2918, 0.2253, 0.281, 0.2401, 0.2862, 0.2566, 0.2945, 0.2273, 0.2362, 0.2406, 0.2584, 0.2289, 0.2693, 0.2149, 0.2584, 0.2406, 0.2584, 0.2535, 0.2736, 0.2445, 0.281, 0.2289, 0.2693, 0.2149, 0.2584, 0.2289, 0.2693, 0.2253, 0.281, 0.2086, 0.2736, 0.298, 0.2945, 0.3036, 0.3006, 0.2666, 0.2918, 0.2713, 0.2855, 0.3036, 0.3006, 0.2955, 0.3029, 0.2566, 0.2945, 0.2666, 0.2918, 0.2713, 0.2855, 0.2666, 0.2918, 0.2445, 0.281, 0.2535, 0.2736, 0.2172, 0.2945, 0.2088, 0.2855, 0.2346, 0.2918, 0.2608, 0.3006, 0.2088, 0.2855, 0.2086, 0.2736, 0.2253, 0.281, 0.2346, 0.2918, 0.2608, 0.3006, 0.2346, 0.2918, 0.2566, 0.2945, 0.2955, 0.3029, 0.2562, 0.2528, 0.2728, 0.251, 0.2733, 0.2618, 0.2643, 0.2668, 0.2896, 0.2528, 0.2839, 0.2668, 0.2733, 0.2618, 0.2728, 0.251, 0.2772, 0.2772, 0.2643, 0.2668, 0.2733, 0.2618, 0.2839, 0.2668, 0.2273, 0.2362, 0.25, 0.2362, 0.2562, 0.2528, 0.2406, 0.2584, 0.25, 0.2362, 0.2727, 0.2362, 0.2728, 0.251, 0.2562, 0.2528, 0.2406, 0.2584, 0.2562, 0.2528, 0.2643, 0.2668, 0.2535, 0.2736, 0.3182, 0.2362, 0.3056, 0.2584, 0.2896, 0.2528, 0.2955, 0.2362, 0.3056, 0.2584, 0.2983, 0.2736, 0.2839, 0.2668, 0.2896, 0.2528, 0.2955, 0.2362, 0.2896, 0.2528, 0.2728, 0.251, 0.2727, 0.2362, 0.298, 0.2945, 0.2713, 0.2855, 0.2772, 0.2772, 0.2954, 0.2855, 0.2713, 0.2855, 0.2535, 0.2736, 0.2643, 0.2668, 0.2772, 0.2772, 0.2954, 0.2855, 0.2772, 0.2772, 0.2839, 0.2668, 0.2983, 0.2736, 0.3193, 0.2693, 0.3329, 0.281, 0.3267, 0.2862, 0.3136, 0.281, 0.3498, 0.2918, 0.3378, 0.2945, 0.3267, 0.2862, 0.3329, 0.281, 0.3177, 0.2918, 0.3136, 0.281, 0.3267, 0.2862, 0.3378, 0.2945, 0.3182, 0.2362, 0.3314, 0.2584, 0.3193, 0.2693, 0.3056, 0.2584, 0.3314, 0.2584, 0.3431, 0.2736, 0.3329, 0.281, 0.3193, 0.2693, 0.3056, 0.2584, 0.3193, 0.2693, 0.3136, 0.281, 0.2983, 0.2736, 0.3788, 0.2945, 0.3762, 0.3006, 0.3498, 0.2918, 0.358, 0.2855, 0.3762, 0.3006, 0.3636, 0.3029, 0.3378, 0.2945, 0.3498, 0.2918, 0.358, 0.2855, 0.3498, 0.2918, 0.3329, 0.281, 0.3431, 0.2736, 0.298, 0.2945, 0.2954, 0.2855, 0.3177, 0.2918, 0.3334, 0.3006, 0.2954, 0.2855, 0.2983, 0.2736, 0.3136, 0.281, 0.3177, 0.2918, 0.3334, 0.3006, 0.3177, 0.2918, 0.3378, 0.2945, 0.3636, 0.3029, 0.5287, 0.2528, 0.5454, 0.251, 0.5453, 0.2618, 0.5354, 0.2668, 0.5621, 0.2528, 0.555, 0.2668, 0.5453, 0.2618, 0.5454, 0.251, 0.5446, 0.2772, 0.5354, 0.2668, 0.5453, 0.2618, 0.555, 0.2668, 0.5, 0.2362, 0.5227, 0.2362, 0.5287, 0.2528, 0.5129, 0.2584, 0.5227, 0.2362, 0.5455, 0.2362, 0.5454, 0.251, 0.5287, 0.2528, 0.5129, 0.2584, 0.5287, 0.2528, 0.5354, 0.2668, 0.5224, 0.2736, 0.5909, 0.2362, 0.5779, 0.2584, 0.5621, 0.2528, 0.5682, 0.2362, 0.5779, 0.2584, 0.5672, 0.2736, 0.555, 0.2668, 0.5621, 0.2528, 0.5682, 0.2362, 0.5621, 0.2528, 0.5454, 0.251, 0.5455, 0.2362, 0.5404, 0.2945, 0.5313, 0.2855, 0.5446, 0.2772, 0.5554, 0.2855, 0.5313, 0.2855, 0.5224, 0.2736, 0.5354, 0.2668, 0.5446, 0.2772, 0.5554, 0.2855, 0.5446, 0.2772, 0.555, 0.2668, 0.5672, 0.2736, 0.7104, 0.2528, 0.7272, 0.251, 0.7267, 0.2618, 0.7161, 0.2668, 0.7438, 0.2528, 0.7357, 0.2668, 0.7267, 0.2618, 0.7272, 0.251, 0.7228, 0.2772, 0.7161, 0.2668, 0.7267, 0.2618, 0.7357, 0.2668, 0.6818, 0.2362, 0.7045, 0.2362, 0.7104, 0.2528, 0.6944, 0.2584, 0.7045, 0.2362, 0.7273, 0.2362, 0.7272, 0.251, 0.7104, 0.2528, 0.6944, 0.2584, 0.7104, 0.2528, 0.7161, 0.2668, 0.7017, 0.2736, 0.7727, 0.2362, 0.7594, 0.2584, 0.7438, 0.2528, 0.75, 0.2362, 0.7594, 0.2584, 0.7465, 0.2736, 0.7357, 0.2668, 0.7438, 0.2528, 0.75, 0.2362, 0.7438, 0.2528, 0.7272, 0.251, 0.7273, 0.2362, 0.702, 0.2945, 0.7046, 0.2855, 0.7228, 0.2772, 0.7287, 0.2855, 0.7046, 0.2855, 0.7017, 0.2736, 0.7161, 0.2668, 0.7228, 0.2772, 0.7287, 0.2855, 0.7228, 0.2772, 0.7357, 0.2668, 0.7465, 0.2736, 0.8923, 0.253, 0.9091, 0.2511, 0.9091, 0.2624, 0.899, 0.2681, 0.926, 0.2527, 0.9189, 0.2681, 0.9091, 0.2624, 0.9091, 0.2511, 0.9083, 0.2816, 0.899, 0.2681, 0.9091, 0.2624, 0.9189, 0.2681, 0.8636, 0.2362, 0.8864, 0.2362, 0.8923, 0.253, 0.8762, 0.2587, 0.8864, 0.2362, 0.9091, 0.2362, 0.9091, 0.2511, 0.8923, 0.253, 0.8762, 0.2587, 0.8923, 0.253, 0.899, 0.2681, 0.8838, 0.2754, 0.9545, 0.2362, 0.9432, 0.2559, 0.926, 0.2527, 0.9318, 0.2362, 0.9432, 0.2559, 0.9318, 0.2756, 0.9189, 0.2681, 0.926, 0.2527, 0.9318, 0.2362, 0.926, 0.2527, 0.9091, 0.2511, 0.9091, 0.2362, 0.9091, 0.3149, 0.8885, 0.2919, 0.9083, 0.2816, 0.9205, 0.2952, 0.8885, 0.2919, 0.8838, 0.2754, 0.899, 0.2681, 0.9083, 0.2816, 0.9205, 0.2952, 0.9083, 0.2816, 0.9189, 0.2681, 0.9318, 0.2756, 0.1653, 0.2528, 0.1819, 0.251, 0.1826, 0.2618, 0.1739, 0.2668, 0.1988, 0.2528, 0.1935, 0.2668, 0.1826, 0.2618, 0.1819, 0.251, 0.1881, 0.2772, 0.1739, 0.2668, 0.1826, 0.2618, 0.1935, 0.2668, 0.1364, 0.2362, 0.1591, 0.2362, 0.1653, 0.2528, 0.1499, 0.2584, 0.1591, 0.2362, 0.1818, 0.2362, 0.1819, 0.251, 0.1653, 0.2528, 0.1499, 0.2584, 0.1653, 0.2528, 0.1739, 0.2668, 0.1638, 0.2736, 0.2273, 0.2362, 0.2149, 0.2584, 0.1988, 0.2528, 0.2045, 0.2362, 0.2149, 0.2584, 0.2086, 0.2736, 0.1935, 0.2668, 0.1988, 0.2528, 0.2045, 0.2362, 0.1988, 0.2528, 0.1819, 0.251, 0.1818, 0.2362, 0.2172, 0.2945, 0.1847, 0.2855, 0.1881, 0.2772, 0.2088, 0.2855, 0.1847, 0.2855, 0.1638, 0.2736, 0.1739, 0.2668, 0.1881, 0.2772, 0.2088, 0.2855, 0.1881, 0.2772, 0.1935, 0.2668, 0.2086, 0.2736, 0.347, 0.2528, 0.3637, 0.251, 0.364, 0.2618, 0.3547, 0.2668, 0.3805, 0.2528, 0.3742, 0.2668, 0.364, 0.2618, 0.3637, 0.251, 0.3663, 0.2772, 0.3547, 0.2668, 0.364, 0.2618, 0.3742, 0.2668, 0.3182, 0.2362, 0.3409, 0.2362, 0.347, 0.2528, 0.3314, 0.2584, 0.3409, 0.2362, 0.3636, 0.2362, 0.3637, 0.251, 0.347, 0.2528, 0.3314, 0.2584, 0.347, 0.2528, 0.3547, 0.2668, 0.3431, 0.2736, 0.4091, 0.2362, 0.3964, 0.2584, 0.3805, 0.2528, 0.3864, 0.2362, 0.3964, 0.2584, 0.3879, 0.2736, 0.3742, 0.2668, 0.3805, 0.2528, 0.3864, 0.2362, 0.3805, 0.2528, 0.3637, 0.251, 0.3636, 0.2362, 0.3788, 0.2945, 0.358, 0.2855, 0.3663, 0.2772, 0.3821, 0.2855, 0.358, 0.2855, 0.3431, 0.2736, 0.3547, 0.2668, 0.3663, 0.2772, 0.3821, 0.2855, 0.3663, 0.2772, 0.3742, 0.2668, 0.3879, 0.2736, 0.3578, 0.3064, 0.4074, 0.3086, 0.5, 0.3125, 0.3617, 0.3086, 0.4147, 0.3064, 0.4537, 0.3086, 0.5, 0.3125, 0.4074, 0.3086, 0.4716, 0.3064, 0.5, 0.3086, 0.5, 0.3125, 0.4537, 0.3086, 0.5284, 0.3064, 0.5463, 0.3086, 0.5, 0.3125, 0.5, 0.3086, 0.5853, 0.3064, 0.5926, 0.3086, 0.5, 0.3125, 0.5463, 0.3086, 0.6422, 0.3064, 0.6383, 0.3086, 0.5, 0.3125, 0.5926, 0.3086, 0.6968, 0.3066, 0.6607, 0.3103, 0.5, 0.3125, 0.6383, 0.3086, 0.6686, 0.3127, 0.5, 0.3138, 0.5, 0.3125, 0.6607, 0.3103, 0.3314, 0.3127, 0.3393, 0.3103, 0.5, 0.3125, 0.5, 0.3138, 0.3032, 0.3066, 0.3617, 0.3086, 0.5, 0.3125, 0.3393, 0.3103, 0.298, 0.2945, 0.3334, 0.3006, 0.3578, 0.3064, 0.3036, 0.3006, 0.3334, 0.3006, 0.3636, 0.3029, 0.4074, 0.3086, 0.3578, 0.3064, 0.3036, 0.3006, 0.3578, 0.3064, 0.3617, 0.3086, 0.2955, 0.3029, 0.3788, 0.2945, 0.406, 0.3006, 0.4147, 0.3064, 0.3762, 0.3006, 0.406, 0.3006, 0.4318, 0.3029, 0.4537, 0.3086, 0.4147, 0.3064, 0.3762, 0.3006, 0.4147, 0.3064, 0.4074, 0.3086, 0.3636, 0.3029, 0.4596, 0.2945, 0.4786, 0.3006, 0.4716, 0.3064, 0.4488, 0.3006, 0.4786, 0.3006, 0.5, 0.3029, 0.5, 0.3086, 0.4716, 0.3064, 0.4488, 0.3006, 0.4716, 0.3064, 0.4537, 0.3086, 0.4318, 0.3029, 0.5404, 0.2945, 0.5512, 0.3006, 0.5284, 0.3064, 0.5214, 0.3006, 0.5512, 0.3006, 0.5682, 0.3029, 0.5463, 0.3086, 0.5284, 0.3064, 0.5214, 0.3006, 0.5284, 0.3064, 0.5, 0.3086, 0.5, 0.3029, 0.6212, 0.2945, 0.6238, 0.3006, 0.5853, 0.3064, 0.594, 0.3006, 0.6238, 0.3006, 0.6364, 0.3029, 0.5926, 0.3086, 0.5853, 0.3064, 0.594, 0.3006, 0.5853, 0.3064, 0.5463, 0.3086, 0.5682, 0.3029, 0.702, 0.2945, 0.6964, 0.3006, 0.6422, 0.3064, 0.6666, 0.3006, 0.6964, 0.3006, 0.7045, 0.3029, 0.6383, 0.3086, 0.6422, 0.3064, 0.6666, 0.3006, 0.6422, 0.3064, 0.5926, 0.3086, 0.6364, 0.3029, 0.7828, 0.2945, 0.7682, 0.3009, 0.6968, 0.3066, 0.7392, 0.3006, 0.7682, 0.3009, 0.7661, 0.3049, 0.6607, 0.3103, 0.6968, 0.3066, 0.7392, 0.3006, 0.6968, 0.3066, 0.6383, 0.3086, 0.7045, 0.3029, 0.9091, 0.3149, 0.7045, 0.3149, 0.6686, 0.3127, 0.7985, 0.3076, 0.7045, 0.3149, 0.5, 0.3149, 0.5, 0.3138, 0.6686, 0.3127, 0.7985, 0.3076, 0.6686, 0.3127, 0.6607, 0.3103, 0.7661, 0.3049, 0.09091, 0.3149, 0.2015, 0.3076, 0.3314, 0.3127, 0.2955, 0.3149, 0.2015, 0.3076, 0.2339, 0.3049, 0.3393, 0.3103, 0.3314, 0.3127, 0.2955, 0.3149, 0.3314, 0.3127, 0.5, 0.3138, 0.5, 0.3149, 0.2172, 0.2945, 0.2608, 0.3006, 0.3032, 0.3066, 0.2318, 0.3009, 0.2608, 0.3006, 0.2955, 0.3029, 0.3617, 0.3086, 0.3032, 0.3066, 0.2318, 0.3009, 0.3032, 0.3066, 0.3393, 0.3103, 0.2339, 0.3049, 0.4096, 0.2693, 0.402, 0.281, 0.4134, 0.2862, 0.4212, 0.281, 0.4329, 0.2918, 0.4212, 0.281, 0.4134, 0.2862, 0.4189, 0.2945, 0.4008, 0.2918, 0.4189, 0.2945, 0.4134, 0.2862, 0.402, 0.281, 0.4091, 0.2362, 0.3964, 0.2584, 0.4096, 0.2693, 0.4221, 0.2584, 0.4221, 0.2584, 0.4096, 0.2693, 0.4212, 0.281, 0.4328, 0.2736, 0.3964, 0.2584, 0.3879, 0.2736, 0.402, 0.281, 0.4096, 0.2693, 0.4596, 0.2945, 0.4446, 0.2855, 0.4329, 0.2918, 0.4488, 0.3006, 0.4488, 0.3006, 0.4329, 0.2918, 0.4189, 0.2945, 0.4318, 0.3029, 0.4446, 0.2855, 0.4328, 0.2736, 0.4212, 0.281, 0.4329, 0.2918, 0.3788, 0.2945, 0.406, 0.3006, 0.4008, 0.2918, 0.3821, 0.2855, 0.3821, 0.2855, 0.4008, 0.2918, 0.402, 0.281, 0.3879, 0.2736, 0.406, 0.3006, 0.4318, 0.3029, 0.4189, 0.2945, 0.4008, 0.2918, 0.4379, 0.2528, 0.445, 0.2668, 0.4547, 0.2618, 0.4546, 0.251, 0.4713, 0.2528, 0.4546, 0.251, 0.4547, 0.2618, 0.4646, 0.2668, 0.4554, 0.2772, 0.4646, 0.2668, 0.4547, 0.2618, 0.445, 0.2668, 0.4091, 0.2362, 0.4221, 0.2584, 0.4379, 0.2528, 0.4318, 0.2362, 0.4318, 0.2362, 0.4379, 0.2528, 0.4546, 0.251, 0.4545, 0.2362, 0.4221, 0.2584, 0.4328, 0.2736, 0.445, 0.2668, 0.4379, 0.2528, 0.5, 0.2362, 0.4773, 0.2362, 0.4713, 0.2528, 0.4871, 0.2584, 0.4871, 0.2584, 0.4713, 0.2528, 0.4646, 0.2668, 0.4776, 0.2736, 0.4773, 0.2362, 0.4545, 0.2362, 0.4546, 0.251, 0.4713, 0.2528, 0.4596, 0.2945, 0.4687, 0.2855, 0.4554, 0.2772, 0.4446, 0.2855, 0.4446, 0.2855, 0.4554, 0.2772, 0.445, 0.2668, 0.4328, 0.2736, 0.4687, 0.2855, 0.4776, 0.2736, 0.4646, 0.2668, 0.4554, 0.2772, 0.5, 0.2693, 0.4904, 0.281, 0.5, 0.2862, 0.5096, 0.281, 0.516, 0.2918, 0.5096, 0.281, 0.5, 0.2862, 0.5, 0.2945, 0.484, 0.2918, 0.5, 0.2945, 0.5, 0.2862, 0.4904, 0.281, 0.5, 0.2362, 0.4871, 0.2584, 0.5, 0.2693, 0.5129, 0.2584, 0.5129, 0.2584, 0.5, 0.2693, 0.5096, 0.281, 0.5224, 0.2736, 0.4871, 0.2584, 0.4776, 0.2736, 0.4904, 0.281, 0.5, 0.2693, 0.5404, 0.2945, 0.5313, 0.2855, 0.516, 0.2918, 0.5214, 0.3006, 0.5214, 0.3006, 0.516, 0.2918, 0.5, 0.2945, 0.5, 0.3029, 0.5313, 0.2855, 0.5224, 0.2736, 0.5096, 0.281, 0.516, 0.2918, 0.4596, 0.2945, 0.4786, 0.3006, 0.484, 0.2918, 0.4687, 0.2855, 0.4687, 0.2855, 0.484, 0.2918, 0.4904, 0.281, 0.4776, 0.2736, 0.4786, 0.3006, 0.5, 0.3029, 0.5, 0.2945, 0.484, 0.2918, 0.5904, 0.2693, 0.5788, 0.281, 0.5866, 0.2862, 0.598, 0.281, 0.5992, 0.2918, 0.598, 0.281, 0.5866, 0.2862, 0.5811, 0.2945, 0.5671, 0.2918, 0.5811, 0.2945, 0.5866, 0.2862, 0.5788, 0.281, 0.5909, 0.2362, 0.5779, 0.2584, 0.5904, 0.2693, 0.6036, 0.2584, 0.6036, 0.2584, 0.5904, 0.2693, 0.598, 0.281, 0.6121, 0.2736, 0.5779, 0.2584, 0.5672, 0.2736, 0.5788, 0.281, 0.5904, 0.2693, 0.6212, 0.2945, 0.6179, 0.2855, 0.5992, 0.2918, 0.594, 0.3006, 0.594, 0.3006, 0.5992, 0.2918, 0.5811, 0.2945, 0.5682, 0.3029, 0.6179, 0.2855, 0.6121, 0.2736, 0.598, 0.281, 0.5992, 0.2918, 0.5404, 0.2945, 0.5512, 0.3006, 0.5671, 0.2918, 0.5554, 0.2855, 0.5554, 0.2855, 0.5671, 0.2918, 0.5788, 0.281, 0.5672, 0.2736, 0.5512, 0.3006, 0.5682, 0.3029, 0.5811, 0.2945, 0.5671, 0.2918, 0.6195, 0.2528, 0.6258, 0.2668, 0.636, 0.2618, 0.6363, 0.251, 0.653, 0.2528, 0.6363, 0.251, 0.636, 0.2618, 0.6453, 0.2668, 0.6337, 0.2772, 0.6453, 0.2668, 0.636, 0.2618, 0.6258, 0.2668, 0.5909, 0.2362, 0.6036, 0.2584, 0.6195, 0.2528, 0.6136, 0.2362, 0.6136, 0.2362, 0.6195, 0.2528, 0.6363, 0.251, 0.6364, 0.2362, 0.6036, 0.2584, 0.6121, 0.2736, 0.6258, 0.2668, 0.6195, 0.2528, 0.6818, 0.2362, 0.6591, 0.2362, 0.653, 0.2528, 0.6686, 0.2584, 0.6686, 0.2584, 0.653, 0.2528, 0.6453, 0.2668, 0.6569, 0.2736, 0.6591, 0.2362, 0.6364, 0.2362, 0.6363, 0.251, 0.653, 0.2528, 0.6212, 0.2945, 0.642, 0.2855, 0.6337, 0.2772, 0.6179, 0.2855, 0.6179, 0.2855, 0.6337, 0.2772, 0.6258, 0.2668, 0.6121, 0.2736, 0.642, 0.2855, 0.6569, 0.2736, 0.6453, 0.2668, 0.6337, 0.2772, 0.6807, 0.2693, 0.6671, 0.281, 0.6733, 0.2862, 0.6864, 0.281, 0.6823, 0.2918, 0.6864, 0.281, 0.6733, 0.2862, 0.6622, 0.2945, 0.6502, 0.2918, 0.6622, 0.2945, 0.6733, 0.2862, 0.6671, 0.281, 0.6818, 0.2362, 0.6686, 0.2584, 0.6807, 0.2693, 0.6944, 0.2584, 0.6944, 0.2584, 0.6807, 0.2693, 0.6864, 0.281, 0.7017, 0.2736, 0.6686, 0.2584, 0.6569, 0.2736, 0.6671, 0.281, 0.6807, 0.2693, 0.702, 0.2945, 0.7046, 0.2855, 0.6823, 0.2918, 0.6666, 0.3006, 0.6666, 0.3006, 0.6823, 0.2918, 0.6622, 0.2945, 0.6364, 0.3029, 0.7046, 0.2855, 0.7017, 0.2736, 0.6864, 0.281, 0.6823, 0.2918, 0.6212, 0.2945, 0.6238, 0.3006, 0.6502, 0.2918, 0.642, 0.2855, 0.642, 0.2855, 0.6502, 0.2918, 0.6671, 0.281, 0.6569, 0.2736, 0.6238, 0.3006, 0.6364, 0.3029, 0.6622, 0.2945, 0.6502, 0.2918, 0.7711, 0.2693, 0.7555, 0.281, 0.7599, 0.2862, 0.7747, 0.281, 0.7654, 0.2918, 0.7747, 0.281, 0.7599, 0.2862, 0.7434, 0.2945, 0.7334, 0.2918, 0.7434, 0.2945, 0.7599, 0.2862, 0.7555, 0.281, 0.7727, 0.2362, 0.7594, 0.2584, 0.7711, 0.2693, 0.7851, 0.2584, 0.7851, 0.2584, 0.7711, 0.2693, 0.7747, 0.281, 0.7914, 0.2736, 0.7594, 0.2584, 0.7465, 0.2736, 0.7555, 0.281, 0.7711, 0.2693, 0.7828, 0.2945, 0.7912, 0.2855, 0.7654, 0.2918, 0.7392, 0.3006, 0.7392, 0.3006, 0.7654, 0.2918, 0.7434, 0.2945, 0.7045, 0.3029, 0.7912, 0.2855, 0.7914, 0.2736, 0.7747, 0.281, 0.7654, 0.2918, 0.702, 0.2945, 0.6964, 0.3006, 0.7334, 0.2918, 0.7287, 0.2855, 0.7287, 0.2855, 0.7334, 0.2918, 0.7555, 0.281, 0.7465, 0.2736, 0.6964, 0.3006, 0.7045, 0.3029, 0.7434, 0.2945, 0.7334, 0.2918, 0.8012, 0.2528, 0.8065, 0.2668, 0.8174, 0.2618, 0.8181, 0.251, 0.8347, 0.2528, 0.8181, 0.251, 0.8174, 0.2618, 0.8261, 0.2668, 0.8119, 0.2772, 0.8261, 0.2668, 0.8174, 0.2618, 0.8065, 0.2668, 0.7727, 0.2362, 0.7851, 0.2584, 0.8012, 0.2528, 0.7955, 0.2362, 0.7955, 0.2362, 0.8012, 0.2528, 0.8181, 0.251, 0.8182, 0.2362, 0.7851, 0.2584, 0.7914, 0.2736, 0.8065, 0.2668, 0.8012, 0.2528, 0.8636, 0.2362, 0.8409, 0.2362, 0.8347, 0.2528, 0.8501, 0.2584, 0.8501, 0.2584, 0.8347, 0.2528, 0.8261, 0.2668, 0.8362, 0.2736, 0.8409, 0.2362, 0.8182, 0.2362, 0.8181, 0.251, 0.8347, 0.2528, 0.7828, 0.2945, 0.8153, 0.2855, 0.8119, 0.2772, 0.7912, 0.2855, 0.7912, 0.2855, 0.8119, 0.2772, 0.8065, 0.2668, 0.7914, 0.2736, 0.8153, 0.2855, 0.8362, 0.2736, 0.8261, 0.2668, 0.8119, 0.2772, 0.8617, 0.2694, 0.844, 0.2811, 0.8477, 0.2869, 0.8652, 0.2823, 0.8526, 0.2959, 0.8652, 0.2823, 0.8477, 0.2869, 0.8254, 0.2959, 0.8166, 0.292, 0.8254, 0.2959, 0.8477, 0.2869, 0.844, 0.2811, 0.8636, 0.2362, 0.8501, 0.2584, 0.8617, 0.2694, 0.8762, 0.2587, 0.8762, 0.2587, 0.8617, 0.2694, 0.8652, 0.2823, 0.8838, 0.2754, 0.8501, 0.2584, 0.8362, 0.2736, 0.844, 0.2811, 0.8617, 0.2694, 0.9091, 0.3149, 0.8885, 0.2919, 0.8526, 0.2959, 0.7985, 0.3076, 0.7985, 0.3076, 0.8526, 0.2959, 0.8254, 0.2959, 0.7661, 0.3049, 0.8885, 0.2919, 0.8838, 0.2754, 0.8652, 0.2823, 0.8526, 0.2959, 0.7828, 0.2945, 0.7682, 0.3009, 0.8166, 0.292, 0.8153, 0.2855, 0.8153, 0.2855, 0.8166, 0.292, 0.844, 0.2811, 0.8362, 0.2736, 0.7682, 0.3009, 0.7661, 0.3049, 0.8254, 0.2959, 0.8166, 0.292, 0.04561, 0.2695, 0.03563, 0.283, 0.04545, 0.2887, 0.05528, 0.283, 0.06218, 0.2982, 0.05528, 0.283, 0.04545, 0.2887, 0.04545, 0.3, 0.02857, 0.2984, 0.04545, 0.3, 0.04545, 0.2887, 0.03563, 0.283, 0.04546, 0.2362, 0.03409, 0.2559, 0.04561, 0.2695, 0.0584, 0.2586, 0.0584, 0.2586, 0.04561, 0.2695, 0.05528, 0.283, 0.06818, 0.2756, 0.03409, 0.2559, 0.02273, 0.2756, 0.03563, 0.283, 0.04561, 0.2695, 0.09091, 0.3149, 0.07816, 0.2924, 0.06218, 0.2982, 0.06818, 0.3149, 0.06818, 0.3149, 0.06218, 0.2982, 0.04545, 0.3, 0.04545, 0.3149, 0.07816, 0.2924, 0.06818, 0.2756, 0.05528, 0.283, 0.06218, 0.2982, 0.0, 0.3149, 0.02273, 0.3149, 0.02857, 0.2984, 0.01136, 0.2952, 0.01136, 0.2952, 0.02857, 0.2984, 0.03563, 0.283, 0.02273, 0.2756, 0.02273, 0.3149, 0.04545, 0.3149, 0.04545, 0.3, 0.02857, 0.2984, 0.07418, 0.253, 0.08108, 0.2681, 0.09091, 0.2624, 0.09091, 0.2511, 0.1077, 0.253, 0.09091, 0.2511, 0.09091, 0.2624, 0.1011, 0.2681, 0.09158, 0.2813, 0.1011, 0.2681, 0.09091, 0.2624, 0.08108, 0.2681, 0.04546, 0.2362, 0.0584, 0.2586, 0.07418, 0.253, 0.06818, 0.2362, 0.06818, 0.2362, 0.07418, 0.253, 0.09091, 0.2511, 0.09091, 0.2362, 0.0584, 0.2586, 0.06818, 0.2756, 0.08108, 0.2681, 0.07418, 0.253, 0.1364, 0.2362, 0.1136, 0.2362, 0.1077, 0.253, 0.1238, 0.2587, 0.1238, 0.2587, 0.1077, 0.253, 0.1011, 0.2681, 0.1162, 0.2754, 0.1136, 0.2362, 0.09091, 0.2362, 0.09091, 0.2511, 0.1077, 0.253, 0.09091, 0.3149, 0.1115, 0.2919, 0.09158, 0.2813, 0.07816, 0.2924, 0.07816, 0.2924, 0.09158, 0.2813, 0.08108, 0.2681, 0.06818, 0.2756, 0.1115, 0.2919, 0.1162, 0.2754, 0.1011, 0.2681, 0.09158, 0.2813, 0.1383, 0.2694, 0.1348, 0.2823, 0.1523, 0.2869, 0.156, 0.2811, 0.1834, 0.292, 0.156, 0.2811, 0.1523, 0.2869, 0.1746, 0.2959, 0.1474, 0.2959, 0.1746, 0.2959, 0.1523, 0.2869, 0.1348, 0.2823, 0.1364, 0.2362, 0.1238, 0.2587, 0.1383, 0.2694, 0.1499, 0.2584, 0.1499, 0.2584, 0.1383, 0.2694, 0.156, 0.2811, 0.1638, 0.2736, 0.1238, 0.2587, 0.1162, 0.2754, 0.1348, 0.2823, 0.1383, 0.2694, 0.2172, 0.2945, 0.1847, 0.2855, 0.1834, 0.292, 0.2318, 0.3009, 0.2318, 0.3009, 0.1834, 0.292, 0.1746, 0.2959, 0.2339, 0.3049, 0.1847, 0.2855, 0.1638, 0.2736, 0.156, 0.2811, 0.1834, 0.292, 0.09091, 0.3149, 0.2015, 0.3076, 0.1474, 0.2959, 0.1115, 0.2919, 0.1115, 0.2919, 0.1474, 0.2959, 0.1348, 0.2823, 0.1162, 0.2754, 0.2015, 0.3076, 0.2339, 0.3049, 0.1746, 0.2959, 0.1474, 0.2959, 0.2289, 0.2693, 0.2253, 0.281, 0.2401, 0.2862, 0.2445, 0.281, 0.2666, 0.2918, 0.2445, 0.281, 0.2401, 0.2862, 0.2566, 0.2945, 0.2346, 0.2918, 0.2566, 0.2945, 0.2401, 0.2862, 0.2253, 0.281, 0.2273, 0.2362, 0.2149, 0.2584, 0.2289, 0.2693, 0.2406, 0.2584, 0.2406, 0.2584, 0.2289, 0.2693, 0.2445, 0.281, 0.2535, 0.2736, 0.2149, 0.2584, 0.2086, 0.2736, 0.2253, 0.281, 0.2289, 0.2693, 0.298, 0.2945, 0.2713, 0.2855, 0.2666, 0.2918, 0.3036, 0.3006, 0.3036, 0.3006, 0.2666, 0.2918, 0.2566, 0.2945, 0.2955, 0.3029, 0.2713, 0.2855, 0.2535, 0.2736, 0.2445, 0.281, 0.2666, 0.2918, 0.2172, 0.2945, 0.2608, 0.3006, 0.2346, 0.2918, 0.2088, 0.2855, 0.2088, 0.2855, 0.2346, 0.2918, 0.2253, 0.281, 0.2086, 0.2736, 0.2608, 0.3006, 0.2955, 0.3029, 0.2566, 0.2945, 0.2346, 0.2918, 0.2562, 0.2528, 0.2643, 0.2668, 0.2733, 0.2618, 0.2728, 0.251, 0.2896, 0.2528, 0.2728, 0.251, 0.2733, 0.2618, 0.2839, 0.2668, 0.2772, 0.2772, 0.2839, 0.2668, 0.2733, 0.2618, 0.2643, 0.2668, 0.2273, 0.2362, 0.2406, 0.2584, 0.2562, 0.2528, 0.25, 0.2362, 0.25, 0.2362, 0.2562, 0.2528, 0.2728, 0.251, 0.2727, 0.2362, 0.2406, 0.2584, 0.2535, 0.2736, 0.2643, 0.2668, 0.2562, 0.2528, 0.3182, 0.2362, 0.2955, 0.2362, 0.2896, 0.2528, 0.3056, 0.2584, 0.3056, 0.2584, 0.2896, 0.2528, 0.2839, 0.2668, 0.2983, 0.2736, 0.2955, 0.2362, 0.2727, 0.2362, 0.2728, 0.251, 0.2896, 0.2528, 0.298, 0.2945, 0.2954, 0.2855, 0.2772, 0.2772, 0.2713, 0.2855, 0.2713, 0.2855, 0.2772, 0.2772, 0.2643, 0.2668, 0.2535, 0.2736, 0.2954, 0.2855, 0.2983, 0.2736, 0.2839, 0.2668, 0.2772, 0.2772, 0.3193, 0.2693, 0.3136, 0.281, 0.3267, 0.2862, 0.3329, 0.281, 0.3498, 0.2918, 0.3329, 0.281, 0.3267, 0.2862, 0.3378, 0.2945, 0.3177, 0.2918, 0.3378, 0.2945, 0.3267, 0.2862, 0.3136, 0.281, 0.3182, 0.2362, 0.3056, 0.2584, 0.3193, 0.2693, 0.3314, 0.2584, 0.3314, 0.2584, 0.3193, 0.2693, 0.3329, 0.281, 0.3431, 0.2736, 0.3056, 0.2584, 0.2983, 0.2736, 0.3136, 0.281, 0.3193, 0.2693, 0.3788, 0.2945, 0.358, 0.2855, 0.3498, 0.2918, 0.3762, 0.3006, 0.3762, 0.3006, 0.3498, 0.2918, 0.3378, 0.2945, 0.3636, 0.3029, 0.358, 0.2855, 0.3431, 0.2736, 0.3329, 0.281, 0.3498, 0.2918, 0.298, 0.2945, 0.3334, 0.3006, 0.3177, 0.2918, 0.2954, 0.2855, 0.2954, 0.2855, 0.3177, 0.2918, 0.3136, 0.281, 0.2983, 0.2736, 0.3334, 0.3006, 0.3636, 0.3029, 0.3378, 0.2945, 0.3177, 0.2918, 0.5287, 0.2528, 0.5354, 0.2668, 0.5453, 0.2618, 0.5454, 0.251, 0.5621, 0.2528, 0.5454, 0.251, 0.5453, 0.2618, 0.555, 0.2668, 0.5446, 0.2772, 0.555, 0.2668, 0.5453, 0.2618, 0.5354, 0.2668, 0.5, 0.2362, 0.5129, 0.2584, 0.5287, 0.2528, 0.5227, 0.2362, 0.5227, 0.2362, 0.5287, 0.2528, 0.5454, 0.251, 0.5455, 0.2362, 0.5129, 0.2584, 0.5224, 0.2736, 0.5354, 0.2668, 0.5287, 0.2528, 0.5909, 0.2362, 0.5682, 0.2362, 0.5621, 0.2528, 0.5779, 0.2584, 0.5779, 0.2584, 0.5621, 0.2528, 0.555, 0.2668, 0.5672, 0.2736, 0.5682, 0.2362, 0.5455, 0.2362, 0.5454, 0.251, 0.5621, 0.2528, 0.5404, 0.2945, 0.5554, 0.2855, 0.5446, 0.2772, 0.5313, 0.2855, 0.5313, 0.2855, 0.5446, 0.2772, 0.5354, 0.2668, 0.5224, 0.2736, 0.5554, 0.2855, 0.5672, 0.2736, 0.555, 0.2668, 0.5446, 0.2772, 0.7104, 0.2528, 0.7161, 0.2668, 0.7267, 0.2618, 0.7272, 0.251, 0.7438, 0.2528, 0.7272, 0.251, 0.7267, 0.2618, 0.7357, 0.2668, 0.7228, 0.2772, 0.7357, 0.2668, 0.7267, 0.2618, 0.7161, 0.2668, 0.6818, 0.2362, 0.6944, 0.2584, 0.7104, 0.2528, 0.7045, 0.2362, 0.7045, 0.2362, 0.7104, 0.2528, 0.7272, 0.251, 0.7273, 0.2362, 0.6944, 0.2584, 0.7017, 0.2736, 0.7161, 0.2668, 0.7104, 0.2528, 0.7727, 0.2362, 0.75, 0.2362, 0.7438, 0.2528, 0.7594, 0.2584, 0.7594, 0.2584, 0.7438, 0.2528, 0.7357, 0.2668, 0.7465, 0.2736, 0.75, 0.2362, 0.7273, 0.2362, 0.7272, 0.251, 0.7438, 0.2528, 0.702, 0.2945, 0.7287, 0.2855, 0.7228, 0.2772, 0.7046, 0.2855, 0.7046, 0.2855, 0.7228, 0.2772, 0.7161, 0.2668, 0.7017, 0.2736, 0.7287, 0.2855, 0.7465, 0.2736, 0.7357, 0.2668, 0.7228, 0.2772, 0.8923, 0.253, 0.899, 0.2681, 0.9091, 0.2624, 0.9091, 0.2511, 0.926, 0.2527, 0.9091, 0.2511, 0.9091, 0.2624, 0.9189, 0.2681, 0.9083, 0.2816, 0.9189, 0.2681, 0.9091, 0.2624, 0.899, 0.2681, 0.8636, 0.2362, 0.8762, 0.2587, 0.8923, 0.253, 0.8864, 0.2362, 0.8864, 0.2362, 0.8923, 0.253, 0.9091, 0.2511, 0.9091, 0.2362, 0.8762, 0.2587, 0.8838, 0.2754, 0.899, 0.2681, 0.8923, 0.253, 0.9545, 0.2362, 0.9318, 0.2362, 0.926, 0.2527, 0.9432, 0.2559, 0.9432, 0.2559, 0.926, 0.2527, 0.9189, 0.2681, 0.9318, 0.2756, 0.9318, 0.2362, 0.9091, 0.2362, 0.9091, 0.2511, 0.926, 0.2527, 0.9091, 0.3149, 0.9205, 0.2952, 0.9083, 0.2816, 0.8885, 0.2919, 0.8885, 0.2919, 0.9083, 0.2816, 0.899, 0.2681, 0.8838, 0.2754, 0.9205, 0.2952, 0.9318, 0.2756, 0.9189, 0.2681, 0.9083, 0.2816, 0.1653, 0.2528, 0.1739, 0.2668, 0.1826, 0.2618, 0.1819, 0.251, 0.1988, 0.2528, 0.1819, 0.251, 0.1826, 0.2618, 0.1935, 0.2668, 0.1881, 0.2772, 0.1935, 0.2668, 0.1826, 0.2618, 0.1739, 0.2668, 0.1364, 0.2362, 0.1499, 0.2584, 0.1653, 0.2528, 0.1591, 0.2362, 0.1591, 0.2362, 0.1653, 0.2528, 0.1819, 0.251, 0.1818, 0.2362, 0.1499, 0.2584, 0.1638, 0.2736, 0.1739, 0.2668, 0.1653, 0.2528, 0.2273, 0.2362, 0.2045, 0.2362, 0.1988, 0.2528, 0.2149, 0.2584, 0.2149, 0.2584, 0.1988, 0.2528, 0.1935, 0.2668, 0.2086, 0.2736, 0.2045, 0.2362, 0.1818, 0.2362, 0.1819, 0.251, 0.1988, 0.2528, 0.2172, 0.2945, 0.2088, 0.2855, 0.1881, 0.2772, 0.1847, 0.2855, 0.1847, 0.2855, 0.1881, 0.2772, 0.1739, 0.2668, 0.1638, 0.2736, 0.2088, 0.2855, 0.2086, 0.2736, 0.1935, 0.2668, 0.1881, 0.2772, 0.347, 0.2528, 0.3547, 0.2668, 0.364, 0.2618, 0.3637, 0.251, 0.3805, 0.2528, 0.3637, 0.251, 0.364, 0.2618, 0.3742, 0.2668, 0.3663, 0.2772, 0.3742, 0.2668, 0.364, 0.2618, 0.3547, 0.2668, 0.3182, 0.2362, 0.3314, 0.2584, 0.347, 0.2528, 0.3409, 0.2362, 0.3409, 0.2362, 0.347, 0.2528, 0.3637, 0.251, 0.3636, 0.2362, 0.3314, 0.2584, 0.3431, 0.2736, 0.3547, 0.2668, 0.347, 0.2528, 0.4091, 0.2362, 0.3864, 0.2362, 0.3805, 0.2528, 0.3964, 0.2584, 0.3964, 0.2584, 0.3805, 0.2528, 0.3742, 0.2668, 0.3879, 0.2736, 0.3864, 0.2362, 0.3636, 0.2362, 0.3637, 0.251, 0.3805, 0.2528, 0.3788, 0.2945, 0.3821, 0.2855, 0.3663, 0.2772, 0.358, 0.2855, 0.358, 0.2855, 0.3663, 0.2772, 0.3547, 0.2668, 0.3431, 0.2736, 0.3821, 0.2855, 0.3879, 0.2736, 0.3742, 0.2668, 0.3663, 0.2772, 0.3578, 0.3064, 0.3617, 0.3086, 0.5, 0.3125, 0.4074, 0.3086, 0.4147, 0.3064, 0.4074, 0.3086, 0.5, 0.3125, 0.4537, 0.3086, 0.4716, 0.3064, 0.4537, 0.3086, 0.5, 0.3125, 0.5, 0.3086, 0.5284, 0.3064, 0.5, 0.3086, 0.5, 0.3125, 0.5463, 0.3086, 0.5853, 0.3064, 0.5463, 0.3086, 0.5, 0.3125, 0.5926, 0.3086, 0.6422, 0.3064, 0.5926, 0.3086, 0.5, 0.3125, 0.6383, 0.3086, 0.6968, 0.3066, 0.6383, 0.3086, 0.5, 0.3125, 0.6607, 0.3103, 0.6686, 0.3127, 0.6607, 0.3103, 0.5, 0.3125, 0.5, 0.3138, 0.3314, 0.3127, 0.5, 0.3138, 0.5, 0.3125, 0.3393, 0.3103, 0.3032, 0.3066, 0.3393, 0.3103, 0.5, 0.3125, 0.3617, 0.3086, 0.298, 0.2945, 0.3036, 0.3006, 0.3578, 0.3064, 0.3334, 0.3006, 0.3334, 0.3006, 0.3578, 0.3064, 0.4074, 0.3086, 0.3636, 0.3029, 0.3036, 0.3006, 0.2955, 0.3029, 0.3617, 0.3086, 0.3578, 0.3064, 0.3788, 0.2945, 0.3762, 0.3006, 0.4147, 0.3064, 0.406, 0.3006, 0.406, 0.3006, 0.4147, 0.3064, 0.4537, 0.3086, 0.4318, 0.3029, 0.3762, 0.3006, 0.3636, 0.3029, 0.4074, 0.3086, 0.4147, 0.3064, 0.4596, 0.2945, 0.4488, 0.3006, 0.4716, 0.3064, 0.4786, 0.3006, 0.4786, 0.3006, 0.4716, 0.3064, 0.5, 0.3086, 0.5, 0.3029, 0.4488, 0.3006, 0.4318, 0.3029, 0.4537, 0.3086, 0.4716, 0.3064, 0.5404, 0.2945, 0.5214, 0.3006, 0.5284, 0.3064, 0.5512, 0.3006, 0.5512, 0.3006, 0.5284, 0.3064, 0.5463, 0.3086, 0.5682, 0.3029, 0.5214, 0.3006, 0.5, 0.3029, 0.5, 0.3086, 0.5284, 0.3064, 0.6212, 0.2945, 0.594, 0.3006, 0.5853, 0.3064, 0.6238, 0.3006, 0.6238, 0.3006, 0.5853, 0.3064, 0.5926, 0.3086, 0.6364, 0.3029, 0.594, 0.3006, 0.5682, 0.3029, 0.5463, 0.3086, 0.5853, 0.3064, 0.702, 0.2945, 0.6666, 0.3006, 0.6422, 0.3064, 0.6964, 0.3006, 0.6964, 0.3006, 0.6422, 0.3064, 0.6383, 0.3086, 0.7045, 0.3029, 0.6666, 0.3006, 0.6364, 0.3029, 0.5926, 0.3086, 0.6422, 0.3064, 0.7828, 0.2945, 0.7392, 0.3006, 0.6968, 0.3066, 0.7682, 0.3009, 0.7682, 0.3009, 0.6968, 0.3066, 0.6607, 0.3103, 0.7661, 0.3049, 0.7392, 0.3006, 0.7045, 0.3029, 0.6383, 0.3086, 0.6968, 0.3066, 0.9091, 0.3149, 0.7985, 0.3076, 0.6686, 0.3127, 0.7045, 0.3149, 0.7045, 0.3149, 0.6686, 0.3127, 0.5, 0.3138, 0.5, 0.3149, 0.7985, 0.3076, 0.7661, 0.3049, 0.6607, 0.3103, 0.6686, 0.3127, 0.09091, 0.3149, 0.2955, 0.3149, 0.3314, 0.3127, 0.2015, 0.3076, 0.2015, 0.3076, 0.3314, 0.3127, 0.3393, 0.3103, 0.2339, 0.3049, 0.2955, 0.3149, 0.5, 0.3149, 0.5, 0.3138, 0.3314, 0.3127, 0.2172, 0.2945, 0.2318, 0.3009, 0.3032, 0.3066, 0.2608, 0.3006, 0.2608, 0.3006, 0.3032, 0.3066, 0.3617, 0.3086, 0.2955, 0.3029, 0.2318, 0.3009, 0.2339, 0.3049, 0.3393, 0.3103, 0.3032, 0.3066])
me_icosphere_001.update()

# ---- objects
ob_top = bpy.data.objects.new('Top', me_icosphere_001)

# ---- transforms, parenting, visibility, modifiers, constraints
ob_top.location = (0.0, 0.0, 0.0)
ob_top.scale = (3.058, 3.058, 1.6)
_m = ob_top.modifiers.new('Smooth by Angle', 'NODES')
_m.node_group = ng_smooth_by_angle
_m.use_pin_to_last = True
_m.show_group_selector = False

# ---- collection membership
col_collection.objects.link(ob_top)

# ---- scene / render settings (as saved in the file)
scene.frame_start = 1; scene.frame_end = 250; scene.frame_set(1)
scene.render.engine = 'BLENDER_EEVEE_NEXT'
scene.cycles.sampling_pattern = 'TABULATED_SOBOL'
bpy.context.view_layer.update()

# ---- added for rendering (the .blend has no active camera and no usable light): camera, sun
cam_auto = bpy.data.cameras.new('AutoCamera')
cam_auto.lens = 50.0
cam_auto.sensor_width = 36.0
cam_auto.clip_end = 1000.0
ob_auto_camera = bpy.data.objects.new('AutoCamera', cam_auto)
scene.collection.objects.link(ob_auto_camera)
ob_auto_camera.location = (8.05549, -9.66659, 6.4444)
ob_auto_camera.rotation_euler = (1.09748, -7.21219e-08, 0.694738)
scene.camera = ob_auto_camera
light_auto_sun = bpy.data.lights.new('AutoSun', 'SUN')
light_auto_sun.energy = 3.0
light_auto_sun.angle = 0.0523599
ob_auto_sun = bpy.data.objects.new('AutoSun', light_auto_sun)
scene.collection.objects.link(ob_auto_sun)
ob_auto_sun.rotation_euler = (0.872665, 0.174533, 0.523599)
bpy.context.view_layer.update()
